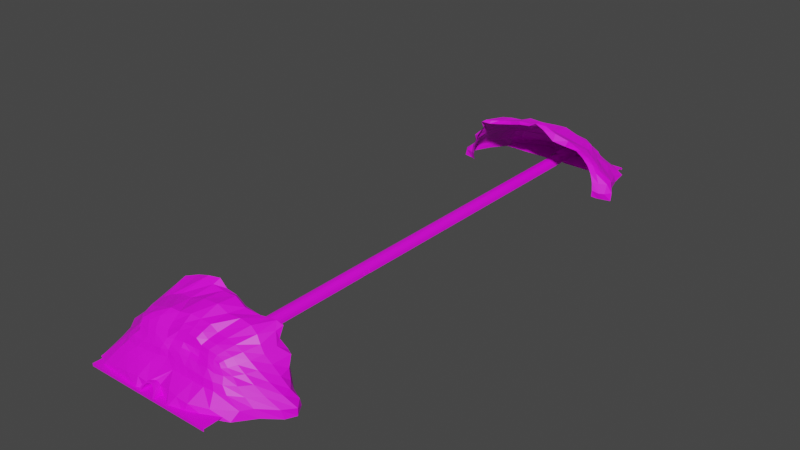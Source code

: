 # Source: Tunnel.blend  (saved by Blender 3.6.11; exported with 4.5.12 LTS)
import bpy
from mathutils import Matrix  # noqa: F401  (used for matrix-valued properties, if any)

bpy.ops.wm.read_factory_settings(use_empty=True)
scene = bpy.context.scene
scene.name = 'Scene'

# ---- collections
col_collection = bpy.data.collections.new('Collection'); scene.collection.children.link(col_collection)

# ---- images (referenced by path relative to the original .blend; pixels are not part of the script)
import os
ASSET_DIR = os.environ.get("B2B_ASSET_DIR", "")  # directory of the original .blend (textures are referenced by path, not embedded)
HERE = os.path.dirname(os.path.abspath(__file__))  # packed textures are extracted next to this script under _unpacked/

def load_image(name, relpath, width, height, colorspace="sRGB"):
    """Load a texture the original file referenced (path relative to the .blend, or extracted next to this script)."""
    p = next((c for c in (os.path.join(HERE, relpath), os.path.join(ASSET_DIR, relpath)) if relpath and os.path.exists(c)), "")
    if p:
        img = bpy.data.images.load(p, check_existing=True)
        img.name = name
    else:  # same state as the original file: an image datablock whose file is absent (Cycles renders it pink)
        img = bpy.data.images.new(name, width, height)
        img.source = "FILE"
        img.filepath = "//" + (relpath or name)
    img.colorspace_settings.name = colorspace
    return img
img_new_color_atlas_psd = load_image('new_color_atlas.psd', 'new_color_atlas.psd', 1024, 1024, 'sRGB')

# ---- materials (node trees are filled in below, after node groups)
mat_material = bpy.data.materials.new('Material')
mat_material.alpha_threshold = 0.0
mat_material.use_transparent_shadow = False
mat_material.roughness = 0.5
mat_material.line_color = (0.0, 0.0, 0.0, 1.0)

# ---- material node trees
mat_material.use_nodes = True; mat_material.node_tree.nodes.clear()
_N = mat_material.node_tree.nodes; _L = mat_material.node_tree.links
n0 = _N.new('ShaderNodeOutputMaterial'); n0.name = 'Material Output'; n0.location = (300, 300)
n1 = _N.new('ShaderNodeBsdfPrincipled'); n1.name = 'Principled BSDF'; n1.location = (10, 300)
n1.distribution = 'GGX'
n1.subsurface_method = 'RANDOM_WALK_SKIN'
n1.inputs[3].default_value = 1.45
n1.inputs[27].default_value = (0.0, 0.0, 0.0, 1.0)
n1.inputs[28].default_value = 1.0
n2 = _N.new('ShaderNodeTexImage'); n2.name = 'Image Texture'; n2.location = (-429, 219)
n2.image = img_new_color_atlas_psd
_L.new(n1.outputs[0], n0.inputs[0])
_L.new(n2.outputs[0], n1.inputs[0])
n0.is_active_output = True

# ---- world
world_world = bpy.data.worlds.new('World'); scene.world = world_world
world_world.use_nodes = True; world_world.node_tree.nodes.clear()
_N = world_world.node_tree.nodes; _L = world_world.node_tree.links
n0 = _N.new('ShaderNodeOutputWorld'); n0.name = 'World Output'; n0.location = (300, 300)
n1 = _N.new('ShaderNodeBackground'); n1.name = 'Background'; n1.location = (10, 300)
n1.inputs[0].default_value = (0.05088, 0.05088, 0.05088, 1.0)
_L.new(n1.outputs[0], n0.inputs[0])
n0.is_active_output = True
world_world.color = (0.05088, 0.05088, 0.05088)
world_world.use_sun_shadow = False
world_world.sun_shadow_jitter_overblur = 0.0

# ---- meshes
me_cube_003 = bpy.data.meshes.new('Cube.003')
me_cube_003.from_pydata([(121.0, 980.2, -2.942), (67.1, 946.1, 51.62), (120.1, 875.4, -7.819), (86.27, 871.0, 69.99), (-119.2, 967.5, -7.653), (-74.45, 943.0, 49.76), (-128.4, 870.9, -5.739), (-107.2, 859.5, 78.11), (114.2, 978.0, 2.845), (100.3, 964.5, 18.95), (89.06, 958.6, 27.44), (81.11, 956.9, 39.52), (71.9, 949.8, 46.64), (94.04, 880.1, 56.61), (102.6, 883.8, 43.67), (112.1, 880.9, 31.45), (118.5, 877.0, 17.95), (121.2, 874.5, 4.119), (-109.1, 869.1, 64.44), (-117.1, 862.5, 47.98), (-122.1, 867.2, 33.82), (-127.1, 869.3, 20.1), (-128.6, 868.9, 6.813), (-79.44, 945.1, 44.94), (-87.39, 949.0, 39.22), (-94.38, 954.8, 32.81), (-102.9, 956.7, 22.0), (-123.2, 955.8, 7.584), (69.71, 860.9, 77.12), (48.11, 854.6, 83.23), (27.06, 856.1, 97.67), (8.021, 859.1, 104.5), (-6.233, 861.5, 95.27), (-26.58, 862.1, 92.71), (-47.28, 866.3, 86.14), (-70.23, 864.5, 81.54), (-89.32, 860.1, 78.99), (-103.4, 857.9, 79.62), (99.25, 988.3, -1.774), (75.64, 994.6, -1.134), (48.64, 996.9, -1.649), (23.35, 998.9, -0.8474), (13.29, 993.5, -0.165), (-13.69, 985.8, -0.09347), (-26.09, 991.8, -1.595), (-37.04, 999.1, -2.17), (-61.5, 993.2, -3.835), (-89.24, 982.0, -7.064), (-65.53, 944.0, 51.07), (-52.65, 944.0, 52.16), (-44.19, 946.0, 55.32), (-31.36, 947.3, 56.93), (-13.24, 947.2, 56.53), (0.4641, 949.0, 57.53), (14.7, 950.4, 57.83), (29.29, 951.5, 57.57), (43.94, 951.5, 56.59), (57.84, 949.8, 54.84), (-91.49, 976.0, 7.064), (-65.18, 988.3, 9.815), (-46.34, 989.8, 12.95), (-30.14, 987.6, 15.2), (-9.385, 985.4, 10.87), (8.569, 992.0, 11.58), (24.43, 992.7, 13.72), (47.34, 993.5, 11.61), (72.96, 992.8, 7.612), (95.95, 993.9, 1.431), (-85.86, 962.9, 23.97), (-70.15, 965.1, 24.91), (-52.06, 966.3, 26.17), (-33.66, 967.3, 27.34), (-16.23, 968.1, 27.86), (0.9186, 969.3, 27.5), (23.01, 972.1, 25.21), (45.5, 974.4, 23.59), (67.58, 974.5, 23.11), (87.29, 972.0, 20.84), (-81.58, 959.5, 34.36), (-67.43, 961.3, 35.77), (-50.57, 961.8, 37.19), (-33.21, 962.1, 38.41), (-21.74, 966.0, 39.06), (-6.169, 966.0, 38.74), (17.35, 963.0, 36.28), (38.24, 964.9, 35.14), (58.92, 965.4, 35.2), (77.3, 964.1, 32.7), (-75.72, 953.3, 40.39), (-61.97, 955.1, 41.89), (-46.47, 955.5, 43.28), (-30.72, 956.3, 44.83), (-20.33, 961.5, 46.31), (-4.78, 962.9, 46.95), (19.92, 958.7, 46.71), (36.71, 959.7, 45.87), (50.5, 961.9, 44.58), (67.94, 961.7, 43.06), (-69.0, 947.9, 45.35), (-55.89, 948.2, 46.17), (-46.56, 949.6, 48.99), (-32.76, 951.4, 51.04), (-14.07, 952.3, 51.35), (0.1131, 954.7, 52.64), (18.48, 954.5, 52.91), (33.68, 955.6, 52.53), (45.57, 957.4, 51.52), (60.87, 956.1, 50.14), (128.3, 881.4, -11.61), (136.7, 888.5, -13.89), (147.4, 895.3, -15.87), (130.4, 926.8, -8.35), (121.6, 956.3, -7.682), (71.51, 942.7, 54.85), (78.27, 935.9, 58.02), (82.47, 918.4, 56.27), (87.89, 904.0, 60.38), (88.72, 883.2, 66.25), (-138.5, 938.2, -6.249), (-159.3, 914.9, -10.75), (-165.6, 898.2, -12.2), (-157.3, 882.7, -8.149), (-139.5, 878.6, -7.643), (-105.5, 871.2, 75.24), (-103.6, 896.7, 66.74), (-93.13, 917.0, 61.26), (-84.25, 929.5, 56.13), (-78.22, 938.5, 52.58), (-139.0, 877.2, 4.424), (-155.9, 884.4, 2.52), (-165.8, 897.9, -0.4392), (-154.7, 916.7, 1.972), (-132.2, 940.5, 6.748), (-135.5, 878.8, 17.77), (-146.0, 890.0, 15.04), (-148.0, 904.6, 14.22), (-135.9, 923.3, 16.7), (-120.5, 942.8, 19.9), (-130.2, 875.3, 31.78), (-132.6, 892.4, 29.48), (-129.7, 909.9, 28.89), (-121.1, 927.4, 30.21), (-109.5, 943.8, 31.66), (-125.5, 866.1, 45.82), (-120.1, 894.2, 42.88), (-115.1, 913.9, 41.91), (-107.5, 928.7, 40.98), (-98.23, 940.8, 39.89), (-113.6, 878.4, 59.4), (-110.3, 897.3, 55.17), (-103.5, 916.1, 52.72), (-95.42, 929.0, 49.43), (-87.71, 939.0, 46.83), (118.7, 954.3, 4.616), (130.8, 925.7, 3.997), (147.0, 897.9, -1.748), (139.0, 887.2, -2.248), (130.9, 879.3, -0.451), (109.9, 950.7, 17.23), (119.4, 928.9, 17.4), (137.4, 908.8, 14.76), (138.0, 895.6, 13.02), (126.7, 884.6, 15.12), (99.58, 951.8, 24.97), (101.3, 934.2, 28.74), (117.0, 911.4, 29.07), (121.3, 900.5, 29.24), (118.3, 889.8, 29.98), (86.5, 947.3, 37.01), (91.36, 933.5, 39.41), (102.6, 917.1, 40.12), (108.7, 904.3, 40.97), (108.7, 892.6, 42.11), (78.02, 942.8, 46.98), (84.73, 931.6, 47.96), (92.51, 914.9, 47.58), (98.4, 904.9, 51.2), (99.37, 890.8, 54.02), (-98.28, 862.2, 83.67), (-95.21, 893.7, 76.8), (-80.91, 917.4, 67.1), (-71.97, 930.5, 60.79), (-66.98, 939.7, 56.3), (-88.99, 863.3, 84.07), (-82.49, 891.5, 83.92), (-72.38, 914.1, 76.17), (-64.47, 928.1, 69.38), (-53.79, 941.0, 58.81), (-75.84, 869.1, 85.32), (-64.18, 891.9, 87.09), (-55.91, 914.6, 78.38), (-49.73, 928.7, 71.2), (-40.24, 941.4, 60.38), (-53.1, 872.7, 89.27), (-43.28, 894.5, 87.31), (-32.68, 918.8, 74.81), (-28.38, 932.4, 66.86), (-26.78, 941.4, 61.47), (-31.04, 868.4, 96.24), (-25.48, 894.7, 94.74), (-15.59, 920.3, 76.06), (-12.37, 932.7, 67.08), (-12.15, 941.4, 62.04), (-8.537, 869.3, 96.33), (-0.9323, 895.6, 93.28), (0.4164, 922.5, 78.15), (2.267, 934.0, 68.67), (2.099, 942.3, 62.77), (11.86, 868.3, 97.74), (27.21, 894.5, 83.65), (13.75, 925.0, 82.0), (15.79, 935.9, 71.31), (15.94, 944.0, 63.49), (26.62, 862.9, 103.2), (50.88, 891.1, 79.35), (29.93, 925.9, 82.09), (35.61, 934.5, 70.91), (34.83, 942.6, 62.96), (48.88, 860.8, 95.39), (65.41, 895.6, 74.51), (51.95, 924.6, 74.97), (53.33, 934.7, 68.38), (50.06, 943.1, 61.86), (72.66, 865.2, 86.69), (76.94, 901.2, 68.41), (71.31, 924.7, 67.37), (66.46, 937.5, 64.88), (60.62, 944.8, 59.82), (-0.1122, 985.7, 13.82), (-9.0, 6.104e-05, 0.4925), (-9.0, 6.104e-05, -3.653), (9.0, 6.104e-05, 0.4925), (9.0, 6.104e-05, -3.653), (-110.0, 0.0, 0.4925), (-110.0, 0.0, -3.653), (-9.0, 6.104e-05, 0.7), (-110.2, 0.0, 0.7), (109.0, 6.104e-05, 0.4925), (109.0, 6.104e-05, -3.653), (-110.0, 0.0, 0.7), (109.0, -6.104e-05, 0.7), (9.0, 1000.0, -3.653), (9.0, 1000.0, 0.4925), (-9.0, 1000.0, 0.4925), (-9.0, 1000.0, -3.653), (-110.0, 1000.0, 0.4925), (-110.0, 1000.0, -3.653), (109.0, 1000.0, -3.653), (109.0, 1000.0, 0.4925), (9.0, 6.104e-05, 0.7), (-110.0, 1000.0, 0.7), (-9.0, 1000.0, 0.7), (9.0, 1000.0, 0.7), (-12.0, 6.104e-05, 0.4925), (-12.0, 6.104e-05, -3.653), (-12.0, 6.104e-05, 0.7), (-12.0, 1000.0, 0.4925), (-12.0, 1000.0, -3.653), (-12.0, 1000.0, 0.7), (12.0, 6.104e-05, 0.7), (12.0, 6.104e-05, 0.4925), (12.0, 6.104e-05, -3.653), (12.0, 1000.0, 0.4925), (12.0, 1000.0, -3.653), (12.0, 1000.0, 0.7), (-15.0, 6.104e-05, -3.653), (-15.0, 1000.0, -3.653), (-15.0, 6.104e-05, 0.4925), (-15.0, 6.104e-05, 0.7), (-15.0, 1000.0, 0.4925), (-15.0, 1000.0, 0.7), (15.0, 6.104e-05, -3.653), (15.0, 1000.0, -3.653), (15.0, 6.104e-05, 0.7), (15.0, 6.104e-05, 0.4925), (15.0, 1000.0, 0.4925), (15.0, 1000.0, 0.7), (-11.59, 2.088, 3.731), (-11.59, 997.5, 3.709), (-14.49, 2.454, 4.25), (-14.49, 997.2, 4.284), (-10.39, 4.324, 6.902), (-10.39, 995.6, 6.975), (-12.99, 5.031, 7.904), (-12.99, 994.9, 8.087), (-8.485, 6.359, 9.788), (-8.485, 994.1, 9.522), (-10.61, 7.358, 11.2), (-10.61, 993.2, 11.09), (-6.0, 7.563, 11.5), (-6.0, 993.0, 11.38), (-7.5, 8.787, 13.23), (-7.5, 991.8, 13.3), (-3.106, 8.513, 12.84), (-3.106, 992.2, 12.78), (-3.882, 9.877, 14.78), (-3.882, 990.9, 14.92), (-1.013e-06, 8.705, 13.12), (-1.479e-06, 992.0, 13.08), (-1.789e-06, 10.12, 15.12), (-1.588e-06, 990.7, 15.3), (3.106, 8.513, 12.84), (3.106, 992.2, 12.78), (3.882, 9.877, 14.78), (3.882, 990.9, 14.92), (6.0, 7.563, 11.5), (6.0, 993.0, 11.38), (7.5, 8.787, 13.23), (7.5, 991.8, 13.3), (8.485, 6.359, 9.788), (8.485, 994.1, 9.522), (10.61, 7.358, 11.2), (10.61, 993.2, 11.09), (10.39, 4.324, 6.902), (10.39, 995.6, 6.975), (12.99, 5.031, 7.904), (12.99, 994.9, 8.087), (11.59, 2.088, 3.731), (11.59, 997.5, 3.709), (14.49, 2.454, 4.25), (14.49, 997.2, 4.284), (-7.5, 950.0, 13.65), (-15.0, 950.0, 0.7), (14.49, 950.0, 4.556), (-14.49, 950.0, 4.556), (15.0, 950.0, 0.7), (7.5, 950.0, 13.65), (-110.0, 950.0, 0.7), (-3.882, 950.0, 15.16), (109.0, 950.0, 0.5094), (-12.99, 950.0, 8.177), (10.61, 950.0, 11.3), (-1.665e-06, 950.0, 15.65), (-10.61, 950.0, 11.3), (12.99, 950.0, 8.177), (3.882, 950.0, 15.16), (109.0, 950.0, 0.4925), (-110.0, 950.0, 0.4925), (-110.0, 36.81, 0.7), (109.0, 36.81, 0.7), (-15.0, 36.81, 0.7), (15.0, 36.81, 0.7), (-14.49, 39.27, 4.25), (-12.99, 41.85, 7.904), (-10.61, 44.17, 11.2), (-7.5, 45.6, 13.23), (-3.882, 46.69, 14.78), (-1.789e-06, 46.93, 15.12), (3.882, 46.69, 14.78), (7.5, 45.6, 13.23), (10.61, 44.17, 11.2), (12.99, 41.85, 7.904), (14.49, 39.27, 4.25), (9.0, 200.0, 0.4925), (9.0, 400.0, 0.4925), (9.0, 600.0, 0.4925), (9.0, 800.0, 0.4925), (-9.0, 800.0, 0.4925), (-9.0, 600.0, 0.4925), (-9.0, 400.0, 0.4925), (-9.0, 200.0, 0.4925), (9.0, 200.0, 0.7), (9.0, 400.0, 0.7), (9.0, 600.0, 0.7), (9.0, 800.0, 0.7), (-9.0, 800.0, 0.7), (-9.0, 600.0, 0.7), (-9.0, 400.0, 0.7), (-9.0, 200.0, 0.7), (-11.93, 200.7, 1.017), (-12.05, 402.5, 0.9631), (-11.99, 599.7, 0.9473), (-11.96, 799.5, 0.9922), (11.93, 200.7, 1.017), (12.05, 402.5, 0.9631), (10.54, 598.9, 6.712), (11.97, 799.6, 0.9456), (-11.64, 201.6, 3.373), (-11.75, 402.6, 3.216), (-11.59, 599.3, 3.718), (-11.62, 798.2, 3.603), (-10.57, 202.9, 6.275), (-10.76, 402.9, 5.86), (-10.5, 598.9, 6.712), (-10.49, 797.1, 6.684), (-8.485, 203.9, 9.735), (-8.485, 401.4, 9.681), (-8.485, 599.0, 9.628), (-8.485, 796.5, 9.575), (-6.0, 204.6, 11.47), (-6.0, 401.7, 11.45), (-6.0, 598.8, 11.42), (-6.0, 795.9, 11.4), (-3.106, 205.2, 12.83), (-3.106, 402.0, 12.82), (-3.106, 598.7, 12.8), (-3.106, 795.4, 12.79), (-1.106e-06, 205.4, 13.11), (-1.199e-06, 402.0, 13.1), (-1.293e-06, 598.7, 13.09), (-1.386e-06, 795.3, 13.09), (3.106, 205.2, 12.83), (3.106, 402.0, 12.82), (3.106, 598.7, 12.8), (3.106, 795.4, 12.79), (6.0, 204.6, 11.47), (6.0, 401.7, 11.45), (6.0, 598.8, 11.42), (6.0, 795.9, 11.4), (8.485, 203.9, 9.735), (8.485, 401.4, 9.681), (8.485, 599.0, 9.628), (8.485, 796.5, 9.575), (10.57, 202.9, 6.275), (10.76, 402.9, 5.86), (10.54, 595.3, 6.712), (10.48, 797.2, 6.728), (11.64, 201.6, 3.373), (11.75, 402.6, 3.216), (11.59, 599.3, 3.718), (11.61, 798.2, 3.621), (9.0, 596.0, 0.4925), (-9.0, 596.0, 0.4925), (9.0, 596.0, 0.7), (-9.0, 596.0, 0.7), (-11.99, 596.2, 0.9473), (12.03, 599.7, 0.9473), (-11.59, 595.3, 3.718), (-10.5, 595.3, 6.712), (-8.485, 595.0, 9.629), (-6.0, 594.8, 11.42), (-3.106, 594.7, 12.8), (-1.291e-06, 594.7, 13.09), (3.106, 594.7, 12.8), (6.0, 594.8, 11.42), (8.485, 595.0, 9.629), (12.03, 596.2, 0.9473), (11.59, 595.3, 3.718), (-12.0, 596.0, 0.7), (-12.0, 600.0, 0.7), (12.0, 596.0, 0.7), (12.0, 600.0, 0.7), (-10.39, 595.1, 6.946), (-10.39, 599.1, 6.946), (10.39, 595.1, 6.946), (10.39, 599.1, 6.946), (11.66, 599.1, 3.683), (-11.62, 599.1, 3.683), (-11.61, 595.6, 3.752), (11.65, 595.6, 3.752), (11.63, 596.0, 0.7), (11.63, 600.0, 0.7), (10.03, 595.1, 6.946), (10.03, 599.1, 6.946), (11.22, 595.6, 3.752), (11.23, 599.1, 3.683), (11.22, 599.3, 3.718), (11.22, 595.3, 3.718), (11.6, 596.2, 0.9473), (11.6, 599.7, 0.9473), (10.11, 595.3, 6.712), (10.11, 598.9, 6.712), (-11.62, 596.0, 0.7), (-11.62, 600.0, 0.7), (-10.01, 595.1, 6.946), (-10.01, 599.1, 6.946), (-11.21, 599.3, 3.718), (-11.21, 595.3, 3.718), (-11.59, 596.2, 0.9473), (-11.59, 599.7, 0.9473), (-10.1, 595.3, 6.712), (-10.1, 598.9, 6.712), (-11.22, 599.1, 3.683), (-11.21, 595.6, 3.752), (-9.0, 414.1, 0.4925), (-9.0, 414.1, 0.7), (9.0, 414.1, 0.4925), (9.0, 414.1, 0.7), (-12.05, 411.9, 0.9631), (12.05, 411.9, 0.9631), (-11.71, 412.0, 3.368), (-10.76, 412.3, 5.861), (-8.485, 415.4, 9.678), (-6.0, 415.7, 11.45), (-3.106, 415.9, 12.82), (-1.206e-06, 415.9, 13.1), (3.106, 415.9, 12.82), (6.0, 415.7, 11.45), (8.485, 415.4, 9.678), (10.76, 412.3, 5.861), (11.71, 412.0, 3.368), (11.59, 400.3, 3.722), (12.0, 400.0, 0.7), (10.39, 400.8, 6.932), (-11.59, 400.3, 3.722), (-10.39, 400.8, 6.932), (-12.0, 400.0, 0.7), (-12.0, 414.1, 0.7), (12.0, 414.1, 0.7), (-10.39, 414.8, 6.933), (10.39, 414.8, 6.933), (11.59, 414.3, 3.722), (-11.59, 414.3, 3.722), (-11.24, 400.3, 3.722), (-10.04, 400.8, 6.932), (-11.65, 400.0, 0.7), (-11.65, 414.1, 0.7), (-10.04, 414.8, 6.933), (-11.24, 414.3, 3.722), (-11.26, 402.6, 3.216), (-10.28, 402.9, 5.86), (-11.55, 402.5, 0.9631), (-11.55, 411.9, 0.9631), (-10.28, 412.3, 5.861), (-11.22, 412.0, 3.368), (10.91, 400.3, 3.722), (11.31, 400.0, 0.7), (9.707, 400.8, 6.932), (11.31, 414.1, 0.7), (9.707, 414.8, 6.933), (10.91, 414.3, 3.722), (10.93, 402.6, 3.216), (11.22, 402.5, 0.9631), (9.949, 402.9, 5.86), (11.22, 411.9, 0.9631), (9.949, 412.3, 5.861), (10.88, 412.0, 3.368), (9.0, 204.8, 0.4925), (-9.0, 204.8, 0.4925), (9.0, 204.8, 0.7), (-9.0, 204.8, 0.7), (-11.93, 204.5, 1.017), (11.93, 204.5, 1.017), (-11.55, 205.5, 3.725), (-10.57, 206.6, 6.275), (-8.485, 208.7, 9.733), (-6.0, 209.4, 11.47), (-3.106, 210.0, 12.83), (-1.108e-06, 210.1, 13.11), (3.106, 210.0, 12.83), (6.0, 209.4, 11.47), (8.485, 208.7, 9.733), (10.57, 206.6, 6.275), (11.55, 205.5, 3.725), (11.59, 201.2, 3.727), (12.0, 200.0, 0.7), (10.39, 202.6, 6.917), (-11.59, 201.2, 3.727), (-10.39, 202.6, 6.917), (-12.0, 200.0, 0.7), (-12.0, 204.8, 0.7), (12.0, 204.8, 0.7), (-10.39, 207.3, 6.917), (10.39, 207.3, 6.917), (-11.59, 206.0, 3.726), (11.59, 206.0, 3.727), (-11.24, 201.2, 3.727), (-10.04, 202.6, 6.917), (-11.65, 200.0, 0.7), (-11.65, 204.8, 0.7), (-10.04, 207.3, 6.917), (-11.24, 206.0, 3.726), (-11.28, 201.6, 3.373), (-10.21, 202.9, 6.275), (-11.58, 200.7, 1.017), (-11.58, 204.5, 1.017), (-10.21, 206.6, 6.275), (-11.19, 205.5, 3.725), (11.01, 201.2, 3.727), (11.42, 200.0, 0.7), (9.807, 202.6, 6.917), (11.42, 204.8, 0.7), (9.807, 207.3, 6.917), (11.01, 206.0, 3.727), (11.05, 201.6, 3.373), (11.35, 200.7, 1.017), (9.982, 202.9, 6.275), (11.35, 204.5, 1.017), (9.982, 206.6, 6.275), (10.96, 205.5, 3.725), (9.0, 796.5, 0.4925), (-9.0, 796.5, 0.4925), (9.0, 796.5, 0.7), (-9.0, 796.5, 0.7), (-11.96, 796.7, 0.9922), (11.97, 796.7, 0.9456), (-11.59, 795.0, 3.713), (-10.49, 794.3, 6.684), (-8.485, 793.1, 9.576), (-6.0, 792.5, 11.4), (-3.106, 792.0, 12.79), (-1.384e-06, 791.9, 13.09), (3.106, 792.0, 12.79), (6.0, 792.5, 11.4), (8.485, 793.1, 9.576), (10.48, 794.2, 6.728), (11.59, 795.0, 3.713), (-12.0, 796.5, 0.7), (-12.0, 800.0, 0.7), (-10.39, 793.9, 6.96), (-10.39, 797.3, 6.961), (-11.59, 798.4, 3.713), (-11.57, 795.3, 3.822), (-11.7, 795.3, 3.854), (-11.75, 798.2, 3.636), (-12.09, 796.7, 1.025), (-12.09, 799.5, 1.025), (-10.62, 794.3, 6.716), (-10.62, 797.1, 6.716), (-11.81, 796.5, 0.7), (-11.81, 800.0, 0.7), (-10.2, 793.9, 6.96), (-10.2, 797.3, 6.961), (-11.4, 798.4, 3.713), (-11.4, 795.0, 3.713), (-11.77, 796.7, 0.9922), (-11.77, 799.5, 0.9922), (-10.3, 794.3, 6.684), (-10.3, 797.1, 6.684), (-11.42, 798.2, 3.603), (-11.37, 795.3, 3.822), (12.0, 796.5, 0.7), (12.0, 800.0, 0.7), (10.39, 793.9, 6.96), (10.39, 797.3, 6.961), (11.59, 798.4, 3.713), (11.57, 795.2, 3.805), (11.63, 796.5, 0.7), (11.63, 800.0, 0.7), (10.02, 793.9, 6.96), (10.02, 797.3, 6.961), (11.22, 798.4, 3.713), (11.22, 795.0, 3.713), (11.6, 796.7, 0.9456), (11.6, 799.6, 0.9456), (10.11, 794.2, 6.728), (10.11, 797.2, 6.728), (11.24, 798.2, 3.621), (11.2, 795.2, 3.805), (11.77, 795.2, 3.854), (11.81, 798.2, 3.67), (12.16, 796.7, 0.9947), (12.16, 799.6, 0.9947), (10.68, 794.2, 6.777), (10.68, 797.2, 6.777), (-121.0, 21.12, -3.511), (-67.1, 55.2, 52.02), (-120.1, 125.8, -7.419), (-86.27, 130.3, 70.39), (119.2, 33.8, -4.039), (76.87, 58.79, 51.69), (128.4, 130.4, -5.34), (107.2, 141.8, 78.51), (-114.2, 23.25, 3.245), (-100.3, 36.75, 19.35), (-89.06, 42.67, 27.84), (-81.11, 44.37, 39.92), (-71.9, 51.51, 47.04), (-94.04, 121.2, 57.01), (-102.6, 117.5, 44.07), (-112.1, 120.4, 31.85), (-118.5, 124.3, 18.35), (-121.2, 126.8, 4.519), (109.1, 132.2, 64.84), (117.1, 138.8, 48.38), (122.1, 134.0, 34.22), (127.1, 132.0, 20.5), (128.6, 132.3, 7.213), (81.87, 56.64, 46.87), (89.82, 52.82, 41.16), (94.38, 46.46, 33.21), (102.9, 44.58, 22.4), (123.2, 45.49, 7.984), (-69.71, 140.3, 77.52), (-48.11, 146.7, 83.63), (-27.06, 145.1, 98.07), (-8.021, 142.2, 104.9), (6.233, 139.8, 95.67), (26.58, 139.2, 93.11), (47.28, 135.0, 86.54), (70.23, 136.8, 81.94), (89.32, 141.1, 79.39), (103.4, 143.3, 80.02), (-99.25, 12.99, -2.344), (-75.64, 6.635, -0.7345), (-48.64, 4.367, -1.249), (-23.35, 2.39, -0.4475), (-13.29, 7.728, 0.2348), (13.69, 15.43, 0.3064), (26.09, 9.501, -1.195), (37.04, 2.162, -1.77), (61.5, 8.081, -3.435), (89.24, 19.3, -3.45), (67.96, 57.77, 53.0), (57.82, 58.43, 56.25), (41.79, 57.95, 55.8), (28.96, 56.7, 57.41), (15.98, 54.7, 59.08), (-0.4641, 52.3, 57.93), (-10.01, 48.97, 57.22), (-30.58, 47.43, 58.53), (-45.23, 47.44, 57.54), (-63.82, 50.95, 56.8), (91.49, 25.26, 7.464), (65.18, 12.93, 10.22), (46.34, 11.46, 13.35), (30.14, 13.69, 15.6), (9.385, 15.91, 11.27), (-8.569, 9.221, 11.98), (-24.43, 8.546, 14.12), (-47.34, 7.771, 12.01), (-72.96, 8.476, 8.012), (-95.95, 7.359, 1.831), (85.86, 38.38, 24.37), (70.15, 36.14, 25.31), (52.06, 34.99, 26.57), (33.66, 34.02, 27.74), (16.23, 33.13, 28.25), (-0.9186, 31.96, 27.9), (-22.26, 28.87, 27.23), (-44.74, 26.58, 25.61), (-66.64, 26.06, 23.22), (-86.35, 28.55, 20.95), (81.58, 41.72, 34.76), (67.43, 39.96, 36.17), (50.57, 39.47, 37.59), (33.21, 39.15, 38.81), (16.69, 38.8, 39.46), (1.122, 38.81, 39.14), (-11.9, 36.08, 37.28), (-32.8, 34.2, 36.14), (-53.29, 33.28, 34.3), (-76.36, 36.44, 32.81), (78.14, 48.43, 42.32), (67.13, 47.32, 45.98), (49.21, 46.42, 45.83), (33.46, 45.58, 47.38), (18.01, 43.97, 48.86), (-0.2671, 41.94, 47.35), (-11.6, 38.96, 46.1), (-28.4, 38.0, 45.25), (-45.82, 37.45, 43.97), (-67.94, 39.62, 43.46), (71.43, 53.83, 47.28), (61.06, 54.22, 50.25), (44.16, 54.4, 49.47), (30.37, 52.62, 51.52), (16.81, 49.56, 53.91), (-0.1131, 46.62, 53.04), (-10.17, 43.16, 52.3), (-25.36, 42.09, 51.91), (-40.88, 41.99, 50.9), (-60.87, 45.13, 50.54), (-128.3, 119.9, -11.21), (-136.7, 112.8, -13.49), (-147.4, 105.9, -15.47), (-130.4, 74.48, -7.95), (-121.6, 44.96, -7.282), (-71.51, 58.53, 55.25), (-78.27, 65.34, 58.42), (-82.47, 82.82, 56.67), (-87.89, 97.28, 60.78), (-88.72, 118.1, 66.65), (138.5, 63.1, -5.849), (159.3, 86.35, -10.35), (165.6, 103.1, -11.8), (157.3, 118.6, -7.749), (139.5, 122.7, -7.243), (105.5, 130.1, 75.64), (103.6, 104.5, 67.14), (93.13, 84.24, 61.66), (86.67, 72.28, 58.06), (80.64, 63.3, 54.51), (139.0, 124.1, 4.824), (155.9, 116.9, 2.919), (165.8, 103.4, -0.03937), (154.7, 84.57, 2.372), (132.2, 60.8, 7.148), (135.5, 122.5, 18.17), (146.0, 111.2, 15.44), (148.0, 96.72, 14.62), (135.9, 78.0, 17.1), (120.5, 58.51, 20.3), (130.2, 125.9, 32.18), (132.6, 108.9, 29.88), (129.7, 91.33, 29.29), (121.1, 73.89, 30.61), (109.5, 57.47, 32.06), (125.5, 135.2, 46.22), (120.1, 107.0, 43.28), (115.1, 87.42, 42.31), (107.5, 72.6, 41.38), (98.23, 60.51, 40.29), (113.6, 122.9, 59.8), (110.3, 104.0, 55.57), (103.5, 85.19, 53.12), (95.42, 72.27, 49.83), (87.71, 62.32, 47.23), (-118.7, 47.0, 5.015), (-130.8, 75.59, 4.397), (-147.0, 103.4, -1.348), (-139.0, 114.1, -1.848), (-130.9, 122.0, -0.0511), (-109.9, 50.59, 17.63), (-119.4, 72.41, 17.8), (-137.4, 92.49, 15.16), (-138.0, 105.7, 13.42), (-126.7, 116.7, 15.52), (-99.58, 49.47, 25.37), (-101.3, 67.03, 29.14), (-117.0, 89.84, 29.47), (-121.3, 100.7, 29.64), (-118.3, 111.5, 30.38), (-86.5, 53.95, 37.41), (-91.36, 67.76, 39.81), (-102.6, 84.14, 40.52), (-108.7, 97.02, 41.37), (-108.7, 108.7, 42.51), (-78.02, 58.52, 47.38), (-84.73, 69.65, 48.36), (-92.51, 86.33, 47.98), (-98.4, 96.32, 51.6), (-99.37, 110.5, 54.42), (98.28, 139.0, 84.07), (95.21, 107.5, 77.2), (80.91, 83.86, 67.5), (74.4, 71.29, 62.72), (69.4, 62.08, 58.23), (88.99, 138.0, 84.47), (82.49, 109.8, 84.32), (65.96, 83.63, 70.95), (60.78, 70.31, 66.31), (56.53, 60.9, 61.37), (75.84, 132.2, 85.72), (64.18, 109.4, 87.49), (49.49, 83.19, 73.16), (46.04, 69.71, 68.13), (42.98, 60.54, 62.94), (53.1, 128.6, 89.67), (43.28, 106.8, 87.71), (37.79, 82.45, 81.07), (36.23, 69.48, 75.27), (34.63, 60.56, 69.88), (31.04, 132.9, 96.64), (25.48, 106.6, 95.14), (20.98, 81.08, 83.04), (21.33, 68.86, 76.57), (20.82, 60.13, 70.8), (8.537, 131.9, 96.73), (0.9323, 105.6, 93.68), (4.977, 78.85, 85.13), (3.954, 66.98, 76.0), (3.84, 58.54, 69.38), (-11.86, 133.0, 98.14), (-27.21, 106.7, 84.05), (-13.75, 76.29, 82.4), (-15.79, 65.36, 71.71), (-15.94, 57.3, 63.89), (-26.62, 138.4, 103.6), (-50.88, 110.2, 79.75), (-29.93, 75.33, 82.49), (-37.8, 63.84, 73.19), (-37.02, 55.73, 65.24), (-48.88, 140.5, 95.79), (-65.41, 105.7, 74.91), (-51.95, 76.7, 75.37), (-55.52, 63.63, 70.67), (-52.25, 55.3, 64.14), (-72.66, 136.1, 87.09), (-76.94, 100.1, 68.81), (-71.31, 76.57, 67.77), (-66.46, 63.8, 65.28), (-66.6, 55.93, 61.79), (0.1122, 15.62, 14.22)], [(236, 233)], [(177, 117, 3, 13), (152, 127, 5, 23), (107, 57, 1, 12), (227, 113, 1, 57), (38, 67, 8, 0), (67, 77, 9, 8), (77, 87, 10, 9), (87, 97, 11, 10), (97, 107, 12, 11), (118, 132, 27, 4), (132, 137, 26, 27), (137, 142, 25, 26), (142, 147, 24, 25), (147, 152, 23, 24), (108, 157, 17, 2), (157, 162, 16, 17), (162, 167, 15, 16), (167, 172, 14, 15), (172, 177, 13, 14), (24, 23, 98, 88), (88, 98, 99, 89), (89, 99, 100, 90), (90, 100, 101, 91), (91, 101, 102, 92), (92, 102, 103, 93), (93, 103, 104, 94), (94, 104, 105, 95), (95, 105, 106, 96), (96, 106, 107, 97), (25, 24, 88, 78), (78, 88, 89, 79), (79, 89, 90, 80), (80, 90, 91, 81), (81, 91, 92, 82), (82, 92, 93, 83), (83, 93, 94, 84), (84, 94, 95, 85), (85, 95, 96, 86), (86, 96, 97, 87), (26, 25, 78, 68), (68, 78, 79, 69), (69, 79, 80, 70), (70, 80, 81, 71), (71, 81, 82, 72), (72, 82, 83, 73), (73, 83, 84, 74), (74, 84, 85, 75), (75, 85, 86, 76), (76, 86, 87, 77), (27, 26, 68, 58), (58, 68, 69, 59), (59, 69, 70, 60), (60, 70, 71, 61), (61, 71, 72, 62), (62, 72, 73, 63, 228), (63, 73, 74, 64), (64, 74, 75, 65), (65, 75, 76, 66), (66, 76, 77, 67), (4, 27, 58, 47), (47, 58, 59, 46), (46, 59, 60, 45), (45, 60, 61, 44), (44, 61, 62, 43), (42, 63, 64, 41), (41, 64, 65, 40), (40, 65, 66, 39), (39, 66, 67, 38), (127, 182, 48, 5), (182, 187, 49, 48), (187, 192, 50, 49), (192, 197, 51, 50), (197, 202, 52, 51), (202, 207, 53, 52), (207, 212, 54, 53), (212, 217, 55, 54), (217, 222, 56, 55), (222, 227, 57, 56), (23, 5, 48, 98), (98, 48, 49, 99), (99, 49, 50, 100), (100, 50, 51, 101), (101, 51, 52, 102), (102, 52, 53, 103), (103, 53, 54, 104), (104, 54, 55, 105), (105, 55, 56, 106), (106, 56, 57, 107), (29, 28, 223, 218), (218, 223, 224, 219), (219, 224, 225, 220), (220, 225, 226, 221), (221, 226, 227, 222), (30, 29, 218, 213), (213, 218, 219, 214), (214, 219, 220, 215), (215, 220, 221, 216), (216, 221, 222, 217), (31, 30, 213, 208), (208, 213, 214, 209), (209, 214, 215, 210), (210, 215, 216, 211), (211, 216, 217, 212), (32, 31, 208, 203), (203, 208, 209, 204), (204, 209, 210, 205), (205, 210, 211, 206), (206, 211, 212, 207), (33, 32, 203, 198), (198, 203, 204, 199), (199, 204, 205, 200), (200, 205, 206, 201), (201, 206, 207, 202), (34, 33, 198, 193), (193, 198, 199, 194), (194, 199, 200, 195), (195, 200, 201, 196), (196, 201, 202, 197), (35, 34, 193, 188), (188, 193, 194, 189), (189, 194, 195, 190), (190, 195, 196, 191), (191, 196, 197, 192), (36, 35, 188, 183), (183, 188, 189, 184), (184, 189, 190, 185), (185, 190, 191, 186), (186, 191, 192, 187), (37, 36, 183, 178), (178, 183, 184, 179), (179, 184, 185, 180), (180, 185, 186, 181), (181, 186, 187, 182), (7, 37, 178, 123), (123, 178, 179, 124), (124, 179, 180, 125), (125, 180, 181, 126), (126, 181, 182, 127), (11, 12, 173, 168), (168, 173, 174, 169), (169, 174, 175, 170), (170, 175, 176, 171), (171, 176, 177, 172), (10, 11, 168, 163), (163, 168, 169, 164), (164, 169, 170, 165), (165, 170, 171, 166), (166, 171, 172, 167), (9, 10, 163, 158), (158, 163, 164, 159), (159, 164, 165, 160), (160, 165, 166, 161), (161, 166, 167, 162), (8, 9, 158, 153), (153, 158, 159, 154), (154, 159, 160, 155), (155, 160, 161, 156), (156, 161, 162, 157), (0, 8, 153, 112), (112, 153, 154, 111), (111, 154, 155, 110), (110, 155, 156, 109), (109, 156, 157, 108), (19, 18, 148, 143), (143, 148, 149, 144), (144, 149, 150, 145), (145, 150, 151, 146), (146, 151, 152, 147), (20, 19, 143, 138), (138, 143, 144, 139), (139, 144, 145, 140), (140, 145, 146, 141), (141, 146, 147, 142), (21, 20, 138, 133), (133, 138, 139, 134), (134, 139, 140, 135), (135, 140, 141, 136), (136, 141, 142, 137), (22, 21, 133, 128), (128, 133, 134, 129), (129, 134, 135, 130), (130, 135, 136, 131), (131, 136, 137, 132), (6, 22, 128, 122), (122, 128, 129, 121), (121, 129, 130, 120), (120, 130, 131, 119), (119, 131, 132, 118), (28, 3, 117, 223), (223, 117, 116, 224), (224, 116, 115, 225), (225, 115, 114, 226), (226, 114, 113, 227), (18, 7, 123, 148), (148, 123, 124, 149), (149, 124, 125, 150), (150, 125, 126, 151), (151, 126, 127, 152), (12, 1, 113, 173), (173, 113, 114, 174), (174, 114, 115, 175), (175, 115, 116, 176), (176, 116, 117, 177), (230, 232, 231, 229), (267, 233, 234, 265), (274, 271, 238, 237), (244, 243, 242, 241), (269, 266, 246, 245), (275, 248, 247, 272), (357, 356, 242, 243), (245, 337, 327, 250), (353, 231, 249, 361), (598, 365, 251, 258), (276, 325, 329, 248), (269, 245, 250, 270), (253, 229, 235, 255), (357, 243, 251, 365), (274, 237, 240, 273), (262, 242, 252, 264), (267, 253, 255, 268), (243, 256, 258, 251), (598, 258, 278, 601), (243, 244, 257, 256), (229, 253, 254, 230), (275, 262, 264, 276), (231, 260, 259, 249), (364, 622, 264, 252), (242, 262, 263, 241), (231, 232, 261, 260), (233, 267, 268, 239), (256, 269, 270, 258), (256, 257, 266, 269), (253, 267, 265, 254), (260, 274, 273, 259), (262, 275, 272, 263), (260, 261, 271, 274), (601, 278, 282, 600), (270, 322, 324, 280), (268, 255, 277, 279), (258, 270, 280, 278), (600, 282, 286, 388), (279, 277, 281, 283), (280, 324, 330, 284), (278, 280, 284, 282), (288, 333, 321, 292), (283, 281, 285, 287), (284, 330, 333, 288), (282, 284, 288, 286), (392, 290, 294, 396), (286, 288, 292, 290), (388, 286, 290, 392), (287, 285, 289, 291), (295, 293, 297, 299), (291, 289, 293, 295), (292, 321, 328, 296), (290, 292, 296, 294), (300, 332, 335, 304), (296, 328, 332, 300), (294, 296, 300, 298), (396, 294, 298, 400), (404, 302, 306, 408), (298, 300, 304, 302), (400, 298, 302, 404), (299, 297, 301, 303), (308, 326, 331, 312), (303, 301, 305, 307), (304, 335, 326, 308), (302, 304, 308, 306), (310, 312, 316, 314), (306, 308, 312, 310), (408, 306, 310, 412), (307, 305, 309, 311), (624, 314, 318, 625), (412, 310, 314, 624), (311, 309, 313, 315), (312, 331, 334, 316), (320, 323, 325, 276), (315, 313, 317, 319), (316, 334, 323, 320), (314, 316, 320, 318), (318, 320, 276, 264), (625, 318, 264, 622), (319, 317, 259, 273), (327, 322, 270, 250), (329, 336, 248), (291, 295, 346, 345), (307, 311, 350, 349), (303, 307, 349, 348), (239, 268, 340, 338), (315, 319, 352, 351), (311, 315, 351, 350), (287, 291, 345, 344), (268, 279, 342, 340), (319, 273, 341, 352), (279, 283, 343, 342), (273, 240, 339, 341), (283, 287, 344, 343), (299, 303, 348, 347), (295, 299, 347, 346), (317, 544, 545, 259), (555, 491, 492, 551), (415, 375, 446, 449), (595, 416, 644, 643), (309, 409, 546, 313), (541, 410, 493, 553), (435, 411, 445, 444), (594, 412, 624, 623), (313, 546, 544, 317), (553, 493, 491, 555), (449, 446, 426, 436), (416, 420, 640, 644), (305, 405, 409, 309), (540, 406, 410, 541), (434, 407, 411, 435), (593, 408, 412, 594), (297, 397, 401, 301), (538, 398, 402, 539), (432, 399, 403, 433), (591, 400, 404, 592), (301, 401, 405, 305), (539, 402, 406, 540), (433, 403, 407, 434), (592, 404, 408, 593), (293, 393, 397, 297), (537, 394, 398, 538), (431, 395, 399, 432), (590, 396, 400, 591), (285, 385, 389, 289), (535, 386, 390, 536), (429, 387, 391, 430), (588, 388, 392, 589), (289, 389, 393, 293), (536, 390, 394, 537), (430, 391, 395, 431), (589, 392, 396, 590), (281, 548, 385, 285), (552, 495, 386, 535), (442, 443, 387, 429), (599, 600, 388, 588), (277, 547, 548, 281), (554, 494, 495, 552), (448, 447, 383, 428), (587, 602, 603, 607), (249, 259, 545, 361), (529, 551, 492, 362), (423, 440, 441, 363), (582, 621, 622, 364), (255, 549, 547, 277), (550, 496, 494, 554), (425, 371, 447, 448), (584, 372, 606, 605), (229, 360, 368, 235), (528, 359, 367, 530), (422, 358, 366, 424), (581, 357, 365, 583), (255, 235, 368, 549), (550, 530, 367, 496), (438, 424, 366, 439), (597, 583, 365, 598), (242, 356, 364, 252), (580, 355, 363, 582), (476, 354, 362, 477), (527, 353, 361, 529), (229, 231, 353, 360), (528, 527, 354, 359), (422, 421, 355, 358), (581, 580, 356, 357), (474, 476, 421, 422), (355, 421, 423, 363), (497, 475, 424, 438), (474, 422, 424, 475), (497, 438, 427, 502), (477, 498, 440, 423), (502, 427, 442, 499), (499, 442, 429, 482), (483, 430, 431, 484), (482, 429, 430, 483), (484, 431, 432, 485), (486, 433, 434, 487), (485, 432, 433, 486), (487, 434, 435, 488), (500, 444, 437, 501), (488, 435, 444, 500), (501, 437, 440, 498), (425, 448, 473, 468), (445, 419, 456, 453), (438, 439, 463, 462), (444, 445, 453, 452), (441, 440, 450, 451), (437, 444, 452, 457), (427, 438, 462, 467), (447, 371, 469, 472), (371, 425, 468, 469), (443, 442, 464, 465), (419, 441, 451, 456), (440, 437, 457, 450), (460, 461, 375, 415), (461, 455, 446, 375), (458, 459, 451, 450), (461, 460, 452, 453), (459, 455, 456, 451), (455, 461, 453, 456), (460, 454, 457, 452), (454, 458, 450, 457), (454, 460, 415, 449), (455, 459, 426, 446), (459, 458, 436, 426), (458, 454, 449, 436), (469, 468, 462, 463), (470, 471, 465, 464), (471, 472, 466, 465), (472, 469, 463, 466), (468, 473, 467, 462), (473, 470, 464, 467), (379, 443, 465, 466), (428, 383, 471, 470), (448, 428, 470, 473), (439, 379, 466, 463), (442, 427, 467, 464), (383, 447, 472, 471), (418, 490, 479, 374), (410, 488, 500, 493), (414, 489, 490, 418), (406, 487, 488, 410), (398, 485, 486, 402), (402, 486, 487, 406), (394, 484, 485, 398), (386, 482, 483, 390), (390, 483, 484, 394), (495, 499, 482, 386), (378, 480, 481, 382), (362, 492, 498, 477), (370, 478, 480, 378), (359, 474, 475, 367), (496, 367, 475, 497), (359, 354, 476, 474), (421, 476, 477, 423), (501, 498, 518, 520), (490, 489, 525, 526), (481, 480, 514, 513), (495, 494, 503, 504), (370, 378, 509, 511), (500, 501, 520, 519), (382, 481, 513, 510), (498, 492, 516, 518), (374, 479, 524, 522), (491, 493, 517, 515), (378, 382, 510, 509), (497, 502, 508, 506), (509, 510, 504, 503), (511, 509, 503, 505), (512, 511, 505, 506), (510, 513, 507, 504), (513, 514, 508, 507), (514, 512, 506, 508), (502, 499, 507, 508), (499, 495, 504, 507), (496, 497, 506, 505), (478, 370, 511, 512), (480, 478, 512, 514), (494, 496, 505, 503), (521, 522, 516, 515), (523, 521, 515, 517), (522, 524, 518, 516), (525, 523, 517, 519), (524, 526, 520, 518), (526, 525, 519, 520), (418, 374, 522, 521), (489, 414, 523, 525), (492, 491, 515, 516), (414, 418, 521, 523), (479, 490, 526, 524), (493, 500, 519, 517), (360, 353, 527, 528), (354, 527, 529, 362), (549, 368, 530, 550), (360, 528, 530, 368), (369, 531, 533, 377), (361, 545, 551, 529), (377, 533, 534, 381), (548, 552, 535, 385), (389, 536, 537, 393), (385, 535, 536, 389), (393, 537, 538, 397), (401, 539, 540, 405), (397, 538, 539, 401), (405, 540, 541, 409), (413, 542, 543, 417), (409, 541, 553, 546), (417, 543, 532, 373), (555, 551, 571, 573), (545, 544, 568, 569), (547, 549, 558, 556), (381, 534, 566, 563), (534, 533, 567, 566), (551, 545, 569, 571), (377, 381, 563, 562), (373, 532, 577, 575), (548, 547, 556, 557), (533, 531, 565, 567), (546, 553, 572, 570), (413, 417, 574, 576), (562, 563, 557, 556), (564, 562, 556, 558), (565, 564, 558, 559), (563, 566, 560, 557), (567, 565, 559, 561), (566, 567, 561, 560), (554, 552, 560, 561), (369, 377, 562, 564), (552, 548, 557, 560), (549, 550, 559, 558), (550, 554, 561, 559), (531, 369, 564, 565), (574, 575, 569, 568), (576, 574, 568, 570), (575, 577, 571, 569), (578, 576, 570, 572), (579, 578, 572, 573), (577, 579, 573, 571), (543, 542, 578, 579), (417, 373, 575, 574), (544, 546, 570, 568), (542, 413, 576, 578), (553, 555, 573, 572), (532, 543, 579, 577), (358, 355, 580, 581), (356, 580, 582, 364), (439, 366, 583, 597), (358, 581, 583, 366), (439, 597, 586, 379), (363, 441, 621, 582), (379, 586, 599, 443), (443, 599, 588, 387), (391, 589, 590, 395), (387, 588, 589, 391), (395, 590, 591, 399), (403, 592, 593, 407), (399, 591, 592, 403), (407, 593, 594, 411), (445, 623, 596, 419), (411, 594, 623, 445), (419, 596, 621, 441), (587, 384, 618, 617), (586, 597, 609, 614), (584, 602, 620, 615), (601, 600, 612, 613), (597, 598, 610, 609), (372, 584, 615, 616), (603, 604, 608, 607), (605, 606, 604, 603), (372, 380, 604, 606), (384, 587, 607, 608), (602, 584, 605, 603), (380, 384, 608, 604), (616, 615, 609, 610), (617, 618, 612, 611), (618, 619, 613, 612), (619, 616, 610, 613), (615, 620, 614, 609), (620, 617, 611, 614), (602, 587, 617, 620), (598, 601, 613, 610), (384, 380, 619, 618), (600, 599, 611, 612), (599, 586, 614, 611), (380, 372, 616, 619), (624, 625, 631, 630), (626, 585, 633, 638), (416, 595, 635, 636), (625, 622, 628, 631), (595, 626, 638, 635), (622, 621, 627, 628), (633, 634, 628, 627), (636, 635, 629, 630), (634, 637, 631, 628), (637, 636, 630, 631), (635, 638, 632, 629), (638, 633, 627, 632), (376, 420, 637, 634), (621, 596, 632, 627), (420, 416, 636, 637), (623, 624, 630, 629), (585, 376, 634, 633), (596, 623, 629, 632), (639, 640, 642, 641), (643, 644, 640, 639), (626, 595, 643, 639), (420, 376, 642, 640), (376, 585, 641, 642), (585, 626, 639, 641), (275, 276, 248), (822, 762, 648, 658), (797, 772, 650, 668), (752, 702, 646, 657), (872, 758, 646, 702), (683, 712, 653, 645), (712, 722, 654, 653), (722, 732, 655, 654), (732, 742, 656, 655), (742, 752, 657, 656), (763, 777, 672, 649), (777, 782, 671, 672), (782, 787, 670, 671), (787, 792, 669, 670), (792, 797, 668, 669), (753, 802, 662, 647), (802, 807, 661, 662), (807, 812, 660, 661), (812, 817, 659, 660), (817, 822, 658, 659), (669, 668, 743, 733), (733, 743, 744, 734), (734, 744, 745, 735), (735, 745, 746, 736), (736, 746, 747, 737), (737, 747, 748, 738), (738, 748, 749, 739), (739, 749, 750, 740), (740, 750, 751, 741), (741, 751, 752, 742), (670, 669, 733, 723), (723, 733, 734, 724), (724, 734, 735, 725), (725, 735, 736, 726), (726, 736, 737, 727), (727, 737, 738, 728), (728, 738, 739, 729), (729, 739, 740, 730), (730, 740, 741, 731), (731, 741, 742, 732), (671, 670, 723, 713), (713, 723, 724, 714), (714, 724, 725, 715), (715, 725, 726, 716), (716, 726, 727, 717), (717, 727, 728, 718), (718, 728, 729, 719), (719, 729, 730, 720), (720, 730, 731, 721), (721, 731, 732, 722), (672, 671, 713, 703), (703, 713, 714, 704), (704, 714, 715, 705), (705, 715, 716, 706), (706, 716, 717, 707), (707, 717, 718, 708, 873), (708, 718, 719, 709), (709, 719, 720, 710), (710, 720, 721, 711), (711, 721, 722, 712), (649, 672, 703, 692), (692, 703, 704, 691), (691, 704, 705, 690), (690, 705, 706, 689), (689, 706, 707, 688), (687, 708, 709, 686), (686, 709, 710, 685), (685, 710, 711, 684), (684, 711, 712, 683), (772, 827, 693, 650), (827, 832, 694, 693), (832, 837, 695, 694), (837, 842, 696, 695), (842, 847, 697, 696), (847, 852, 698, 697), (852, 857, 699, 698), (857, 862, 700, 699), (862, 867, 701, 700), (867, 872, 702, 701), (668, 650, 693, 743), (743, 693, 694, 744), (744, 694, 695, 745), (745, 695, 696, 746), (746, 696, 697, 747), (747, 697, 698, 748), (748, 698, 699, 749), (749, 699, 700, 750), (750, 700, 701, 751), (751, 701, 702, 752), (674, 673, 868, 863), (863, 868, 869, 864), (864, 869, 870, 865), (865, 870, 871, 866), (866, 871, 872, 867), (675, 674, 863, 858), (858, 863, 864, 859), (859, 864, 865, 860), (860, 865, 866, 861), (861, 866, 867, 862), (676, 675, 858, 853), (853, 858, 859, 854), (854, 859, 860, 855), (855, 860, 861, 856), (856, 861, 862, 857), (677, 676, 853, 848), (848, 853, 854, 849), (849, 854, 855, 850), (850, 855, 856, 851), (851, 856, 857, 852), (678, 677, 848, 843), (843, 848, 849, 844), (844, 849, 850, 845), (845, 850, 851, 846), (846, 851, 852, 847), (679, 678, 843, 838), (838, 843, 844, 839), (839, 844, 845, 840), (840, 845, 846, 841), (841, 846, 847, 842), (680, 679, 838, 833), (833, 838, 839, 834), (834, 839, 840, 835), (835, 840, 841, 836), (836, 841, 842, 837), (681, 680, 833, 828), (828, 833, 834, 829), (829, 834, 835, 830), (830, 835, 836, 831), (831, 836, 837, 832), (682, 681, 828, 823), (823, 828, 829, 824), (824, 829, 830, 825), (825, 830, 831, 826), (826, 831, 832, 827), (652, 682, 823, 768), (768, 823, 824, 769), (769, 824, 825, 770), (770, 825, 826, 771), (771, 826, 827, 772), (656, 657, 818, 813), (813, 818, 819, 814), (814, 819, 820, 815), (815, 820, 821, 816), (816, 821, 822, 817), (655, 656, 813, 808), (808, 813, 814, 809), (809, 814, 815, 810), (810, 815, 816, 811), (811, 816, 817, 812), (654, 655, 808, 803), (803, 808, 809, 804), (804, 809, 810, 805), (805, 810, 811, 806), (806, 811, 812, 807), (653, 654, 803, 798), (798, 803, 804, 799), (799, 804, 805, 800), (800, 805, 806, 801), (801, 806, 807, 802), (645, 653, 798, 757), (757, 798, 799, 756), (756, 799, 800, 755), (755, 800, 801, 754), (754, 801, 802, 753), (664, 663, 793, 788), (788, 793, 794, 789), (789, 794, 795, 790), (790, 795, 796, 791), (791, 796, 797, 792), (665, 664, 788, 783), (783, 788, 789, 784), (784, 789, 790, 785), (785, 790, 791, 786), (786, 791, 792, 787), (666, 665, 783, 778), (778, 783, 784, 779), (779, 784, 785, 780), (780, 785, 786, 781), (781, 786, 787, 782), (667, 666, 778, 773), (773, 778, 779, 774), (774, 779, 780, 775), (775, 780, 781, 776), (776, 781, 782, 777), (651, 667, 773, 767), (767, 773, 774, 766), (766, 774, 775, 765), (765, 775, 776, 764), (764, 776, 777, 763), (673, 648, 762, 868), (868, 762, 761, 869), (869, 761, 760, 870), (870, 760, 759, 871), (871, 759, 758, 872), (663, 652, 768, 793), (793, 768, 769, 794), (794, 769, 770, 795), (795, 770, 771, 796), (796, 771, 772, 797), (657, 646, 758, 818), (818, 758, 759, 819), (819, 759, 760, 820), (820, 760, 761, 821), (821, 761, 762, 822)])
_uv = me_cube_003.uv_layers.new(name='UVMap')
_uv.uv.foreach_set('vector', [0.9322, 0.8106, 0.933, 0.8106, 0.933, 0.8114, 0.9322, 0.8114, 0.9322, 0.8196, 0.933, 0.8196, 0.933, 0.8204, 0.9322, 0.8204, 0.9322, 0.8245, 0.933, 0.8245, 0.933, 0.8249, 0.9322, 0.8249, 0.937, 0.8196, 0.9375, 0.8196, 0.9375, 0.8204, 0.937, 0.8204, 0.9285, 0.8245, 0.9292, 0.8245, 0.9292, 0.8249, 0.9285, 0.8249, 0.9292, 0.8245, 0.93, 0.8245, 0.93, 0.8249, 0.9292, 0.8249, 0.93, 0.8245, 0.9307, 0.8245, 0.9307, 0.8249, 0.93, 0.8249, 0.9307, 0.8245, 0.9315, 0.8245, 0.9315, 0.8249, 0.9307, 0.8249, 0.9315, 0.8245, 0.9322, 0.8245, 0.9322, 0.8249, 0.9315, 0.8249, 0.9285, 0.8196, 0.9292, 0.8196, 0.9292, 0.8204, 0.9285, 0.8204, 0.9292, 0.8196, 0.93, 0.8196, 0.93, 0.8204, 0.9292, 0.8204, 0.93, 0.8196, 0.9307, 0.8196, 0.9307, 0.8204, 0.93, 0.8204, 0.9307, 0.8196, 0.9315, 0.8196, 0.9315, 0.8204, 0.9307, 0.8204, 0.9315, 0.8196, 0.9322, 0.8196, 0.9322, 0.8204, 0.9315, 0.8204, 0.9285, 0.8106, 0.9292, 0.8106, 0.9292, 0.8114, 0.9285, 0.8114, 0.9292, 0.8106, 0.93, 0.8106, 0.93, 0.8114, 0.9292, 0.8114, 0.93, 0.8106, 0.9307, 0.8106, 0.9307, 0.8114, 0.93, 0.8114, 0.9307, 0.8106, 0.9315, 0.8106, 0.9315, 0.8114, 0.9307, 0.8114, 0.9315, 0.8106, 0.9322, 0.8106, 0.9322, 0.8114, 0.9315, 0.8114, 0.9315, 0.8204, 0.9322, 0.8204, 0.9322, 0.8208, 0.9315, 0.8208, 0.9315, 0.8208, 0.9322, 0.8208, 0.9322, 0.8212, 0.9315, 0.8212, 0.9315, 0.8212, 0.9322, 0.8212, 0.9322, 0.8216, 0.9315, 0.8216, 0.9315, 0.8216, 0.9322, 0.8216, 0.9322, 0.822, 0.9315, 0.822, 0.9315, 0.822, 0.9322, 0.822, 0.9322, 0.8224, 0.9315, 0.8224, 0.9315, 0.8224, 0.9322, 0.8224, 0.9322, 0.8228, 0.9315, 0.8228, 0.9315, 0.8228, 0.9322, 0.8228, 0.9322, 0.8233, 0.9315, 0.8233, 0.9315, 0.8233, 0.9322, 0.8233, 0.9322, 0.8237, 0.9315, 0.8237, 0.9315, 0.8237, 0.9322, 0.8237, 0.9322, 0.8241, 0.9315, 0.8241, 0.9315, 0.8241, 0.9322, 0.8241, 0.9322, 0.8245, 0.9315, 0.8245, 0.9307, 0.8204, 0.9315, 0.8204, 0.9315, 0.8208, 0.9307, 0.8208, 0.9307, 0.8208, 0.9315, 0.8208, 0.9315, 0.8212, 0.9307, 0.8212, 0.9307, 0.8212, 0.9315, 0.8212, 0.9315, 0.8216, 0.9307, 0.8216, 0.9307, 0.8216, 0.9315, 0.8216, 0.9315, 0.822, 0.9307, 0.822, 0.9307, 0.822, 0.9315, 0.822, 0.9315, 0.8224, 0.9307, 0.8224, 0.9307, 0.8224, 0.9315, 0.8224, 0.9315, 0.8228, 0.9307, 0.8228, 0.9307, 0.8228, 0.9315, 0.8228, 0.9315, 0.8233, 0.9307, 0.8233, 0.9307, 0.8233, 0.9315, 0.8233, 0.9315, 0.8237, 0.9307, 0.8237, 0.9307, 0.8237, 0.9315, 0.8237, 0.9315, 0.8241, 0.9307, 0.8241, 0.9307, 0.8241, 0.9315, 0.8241, 0.9315, 0.8245, 0.9307, 0.8245, 0.93, 0.8204, 0.9307, 0.8204, 0.9307, 0.8208, 0.93, 0.8208, 0.93, 0.8208, 0.9307, 0.8208, 0.9307, 0.8212, 0.93, 0.8212, 0.93, 0.8212, 0.9307, 0.8212, 0.9307, 0.8216, 0.93, 0.8216, 0.93, 0.8216, 0.9307, 0.8216, 0.9307, 0.822, 0.93, 0.822, 0.93, 0.822, 0.9307, 0.822, 0.9307, 0.8224, 0.93, 0.8224, 0.93, 0.8224, 0.9307, 0.8224, 0.9307, 0.8228, 0.93, 0.8228, 0.93, 0.8228, 0.9307, 0.8228, 0.9307, 0.8233, 0.93, 0.8233, 0.93, 0.8233, 0.9307, 0.8233, 0.9307, 0.8237, 0.93, 0.8237, 0.93, 0.8237, 0.9307, 0.8237, 0.9307, 0.8241, 0.93, 0.8241, 0.93, 0.8241, 0.9307, 0.8241, 0.9307, 0.8245, 0.93, 0.8245, 0.9292, 0.8204, 0.93, 0.8204, 0.93, 0.8208, 0.9292, 0.8208, 0.9292, 0.8208, 0.93, 0.8208, 0.93, 0.8212, 0.9292, 0.8212, 0.9292, 0.8212, 0.93, 0.8212, 0.93, 0.8216, 0.9292, 0.8216, 0.9292, 0.8216, 0.93, 0.8216, 0.93, 0.822, 0.9292, 0.822, 0.9292, 0.822, 0.93, 0.822, 0.93, 0.8224, 0.9292, 0.8224, 0.9292, 0.8224, 0.93, 0.8224, 0.93, 0.8228, 0.9292, 0.8228, 0.9293, 0.8227, 0.9292, 0.8228, 0.93, 0.8228, 0.93, 0.8233, 0.9292, 0.8233, 0.9292, 0.8233, 0.93, 0.8233, 0.93, 0.8237, 0.9292, 0.8237, 0.9292, 0.8237, 0.93, 0.8237, 0.93, 0.8241, 0.9292, 0.8241, 0.9292, 0.8241, 0.93, 0.8241, 0.93, 0.8245, 0.9292, 0.8245, 0.9285, 0.8204, 0.9292, 0.8204, 0.9292, 0.8208, 0.9285, 0.8208, 0.9285, 0.8208, 0.9292, 0.8208, 0.9292, 0.8212, 0.9285, 0.8212, 0.9285, 0.8212, 0.9292, 0.8212, 0.9292, 0.8216, 0.9285, 0.8216, 0.9285, 0.8216, 0.9292, 0.8216, 0.9292, 0.822, 0.9285, 0.822, 0.9285, 0.822, 0.9292, 0.822, 0.9292, 0.8224, 0.9285, 0.8224, 0.9285, 0.823, 0.9292, 0.8228, 0.9292, 0.8233, 0.9285, 0.8233, 0.9285, 0.8233, 0.9292, 0.8233, 0.9292, 0.8237, 0.9285, 0.8237, 0.9285, 0.8237, 0.9292, 0.8237, 0.9292, 0.8241, 0.9285, 0.8241, 0.9285, 0.8241, 0.9292, 0.8241, 0.9292, 0.8245, 0.9285, 0.8245, 0.933, 0.8196, 0.9334, 0.8196, 0.9334, 0.8204, 0.933, 0.8204, 0.9334, 0.8196, 0.9338, 0.8196, 0.9338, 0.8204, 0.9334, 0.8204, 0.9338, 0.8196, 0.9342, 0.8196, 0.9342, 0.8204, 0.9338, 0.8204, 0.9342, 0.8196, 0.9346, 0.8196, 0.9346, 0.8204, 0.9342, 0.8204, 0.9346, 0.8196, 0.935, 0.8196, 0.935, 0.8204, 0.9346, 0.8204, 0.935, 0.8196, 0.9354, 0.8196, 0.9354, 0.8204, 0.935, 0.8204, 0.9354, 0.8196, 0.9358, 0.8196, 0.9358, 0.8204, 0.9354, 0.8204, 0.9358, 0.8196, 0.9362, 0.8196, 0.9362, 0.8204, 0.9358, 0.8204, 0.9362, 0.8196, 0.9366, 0.8196, 0.9366, 0.8204, 0.9362, 0.8204, 0.9366, 0.8196, 0.937, 0.8196, 0.937, 0.8204, 0.9366, 0.8204, 0.9322, 0.8204, 0.933, 0.8204, 0.933, 0.8208, 0.9322, 0.8208, 0.9322, 0.8208, 0.933, 0.8208, 0.933, 0.8212, 0.9322, 0.8212, 0.9322, 0.8212, 0.933, 0.8212, 0.933, 0.8216, 0.9322, 0.8216, 0.9322, 0.8216, 0.933, 0.8216, 0.933, 0.822, 0.9322, 0.822, 0.9322, 0.822, 0.933, 0.822, 0.933, 0.8224, 0.9322, 0.8224, 0.9322, 0.8224, 0.933, 0.8224, 0.933, 0.8228, 0.9322, 0.8228, 0.9322, 0.8228, 0.933, 0.8228, 0.933, 0.8233, 0.9322, 0.8233, 0.9322, 0.8233, 0.933, 0.8233, 0.933, 0.8237, 0.9322, 0.8237, 0.9322, 0.8237, 0.933, 0.8237, 0.933, 0.8241, 0.9322, 0.8241, 0.9322, 0.8241, 0.933, 0.8241, 0.933, 0.8245, 0.9322, 0.8245, 0.9366, 0.8159, 0.937, 0.8159, 0.937, 0.8166, 0.9366, 0.8166, 0.9366, 0.8166, 0.937, 0.8166, 0.937, 0.8174, 0.9366, 0.8174, 0.9366, 0.8174, 0.937, 0.8174, 0.937, 0.8181, 0.9366, 0.8181, 0.9366, 0.8181, 0.937, 0.8181, 0.937, 0.8189, 0.9366, 0.8189, 0.9366, 0.8189, 0.937, 0.8189, 0.937, 0.8196, 0.9366, 0.8196, 0.9362, 0.8159, 0.9366, 0.8159, 0.9366, 0.8166, 0.9362, 0.8166, 0.9362, 0.8166, 0.9366, 0.8166, 0.9366, 0.8174, 0.9362, 0.8174, 0.9362, 0.8174, 0.9366, 0.8174, 0.9366, 0.8181, 0.9362, 0.8181, 0.9362, 0.8181, 0.9366, 0.8181, 0.9366, 0.8189, 0.9362, 0.8189, 0.9362, 0.8189, 0.9366, 0.8189, 0.9366, 0.8196, 0.9362, 0.8196, 0.9358, 0.8159, 0.9362, 0.8159, 0.9362, 0.8166, 0.9358, 0.8166, 0.9358, 0.8166, 0.9362, 0.8166, 0.9362, 0.8174, 0.9358, 0.8174, 0.9358, 0.8174, 0.9362, 0.8174, 0.9362, 0.8181, 0.9358, 0.8181, 0.9358, 0.8181, 0.9362, 0.8181, 0.9362, 0.8189, 0.9358, 0.8189, 0.9358, 0.8189, 0.9362, 0.8189, 0.9362, 0.8196, 0.9358, 0.8196, 0.9354, 0.8159, 0.9358, 0.8159, 0.9358, 0.8166, 0.9354, 0.8166, 0.9354, 0.8166, 0.9358, 0.8166, 0.9358, 0.8174, 0.9354, 0.8174, 0.9354, 0.8174, 0.9358, 0.8174, 0.9358, 0.8181, 0.9354, 0.8181, 0.9354, 0.8181, 0.9358, 0.8181, 0.9358, 0.8189, 0.9354, 0.8189, 0.9354, 0.8189, 0.9358, 0.8189, 0.9358, 0.8196, 0.9354, 0.8196, 0.935, 0.8159, 0.9354, 0.8159, 0.9354, 0.8166, 0.935, 0.8166, 0.935, 0.8166, 0.9354, 0.8166, 0.9354, 0.8174, 0.935, 0.8174, 0.935, 0.8174, 0.9354, 0.8174, 0.9354, 0.8181, 0.935, 0.8181, 0.935, 0.8181, 0.9354, 0.8181, 0.9354, 0.8189, 0.935, 0.8189, 0.935, 0.8189, 0.9354, 0.8189, 0.9354, 0.8196, 0.935, 0.8196, 0.9346, 0.8159, 0.935, 0.8159, 0.935, 0.8166, 0.9346, 0.8166, 0.9346, 0.8166, 0.935, 0.8166, 0.935, 0.8174, 0.9346, 0.8174, 0.9346, 0.8174, 0.935, 0.8174, 0.935, 0.8181, 0.9346, 0.8181, 0.9346, 0.8181, 0.935, 0.8181, 0.935, 0.8189, 0.9346, 0.8189, 0.9346, 0.8189, 0.935, 0.8189, 0.935, 0.8196, 0.9346, 0.8196, 0.9342, 0.8159, 0.9346, 0.8159, 0.9346, 0.8166, 0.9342, 0.8166, 0.9342, 0.8166, 0.9346, 0.8166, 0.9346, 0.8174, 0.9342, 0.8174, 0.9342, 0.8174, 0.9346, 0.8174, 0.9346, 0.8181, 0.9342, 0.8181, 0.9342, 0.8181, 0.9346, 0.8181, 0.9346, 0.8189, 0.9342, 0.8189, 0.9342, 0.8189, 0.9346, 0.8189, 0.9346, 0.8196, 0.9342, 0.8196, 0.9338, 0.8159, 0.9342, 0.8159, 0.9342, 0.8166, 0.9338, 0.8166, 0.9338, 0.8166, 0.9342, 0.8166, 0.9342, 0.8174, 0.9338, 0.8174, 0.9338, 0.8174, 0.9342, 0.8174, 0.9342, 0.8181, 0.9338, 0.8181, 0.9338, 0.8181, 0.9342, 0.8181, 0.9342, 0.8189, 0.9338, 0.8189, 0.9338, 0.8189, 0.9342, 0.8189, 0.9342, 0.8196, 0.9338, 0.8196, 0.9334, 0.8159, 0.9338, 0.8159, 0.9338, 0.8166, 0.9334, 0.8166, 0.9334, 0.8166, 0.9338, 0.8166, 0.9338, 0.8174, 0.9334, 0.8174, 0.9334, 0.8174, 0.9338, 0.8174, 0.9338, 0.8181, 0.9334, 0.8181, 0.9334, 0.8181, 0.9338, 0.8181, 0.9338, 0.8189, 0.9334, 0.8189, 0.9334, 0.8189, 0.9338, 0.8189, 0.9338, 0.8196, 0.9334, 0.8196, 0.933, 0.8159, 0.9334, 0.8159, 0.9334, 0.8166, 0.933, 0.8166, 0.933, 0.8166, 0.9334, 0.8166, 0.9334, 0.8174, 0.933, 0.8174, 0.933, 0.8174, 0.9334, 0.8174, 0.9334, 0.8181, 0.933, 0.8181, 0.933, 0.8181, 0.9334, 0.8181, 0.9334, 0.8189, 0.933, 0.8189, 0.933, 0.8189, 0.9334, 0.8189, 0.9334, 0.8196, 0.933, 0.8196, 0.9315, 0.8069, 0.9322, 0.8069, 0.9322, 0.8076, 0.9315, 0.8076, 0.9315, 0.8076, 0.9322, 0.8076, 0.9322, 0.8084, 0.9315, 0.8084, 0.9315, 0.8084, 0.9322, 0.8084, 0.9322, 0.8091, 0.9315, 0.8091, 0.9315, 0.8091, 0.9322, 0.8091, 0.9322, 0.8099, 0.9315, 0.8099, 0.9315, 0.8099, 0.9322, 0.8099, 0.9322, 0.8106, 0.9315, 0.8106, 0.9307, 0.8069, 0.9315, 0.8069, 0.9315, 0.8076, 0.9307, 0.8076, 0.9307, 0.8076, 0.9315, 0.8076, 0.9315, 0.8084, 0.9307, 0.8084, 0.9307, 0.8084, 0.9315, 0.8084, 0.9315, 0.8091, 0.9307, 0.8091, 0.9307, 0.8091, 0.9315, 0.8091, 0.9315, 0.8099, 0.9307, 0.8099, 0.9307, 0.8099, 0.9315, 0.8099, 0.9315, 0.8106, 0.9307, 0.8106, 0.93, 0.8069, 0.9307, 0.8069, 0.9307, 0.8076, 0.93, 0.8076, 0.93, 0.8076, 0.9307, 0.8076, 0.9307, 0.8084, 0.93, 0.8084, 0.93, 0.8084, 0.9307, 0.8084, 0.9307, 0.8091, 0.93, 0.8091, 0.93, 0.8091, 0.9307, 0.8091, 0.9307, 0.8099, 0.93, 0.8099, 0.93, 0.8099, 0.9307, 0.8099, 0.9307, 0.8106, 0.93, 0.8106, 0.9292, 0.8069, 0.93, 0.8069, 0.93, 0.8076, 0.9292, 0.8076, 0.9292, 0.8076, 0.93, 0.8076, 0.93, 0.8084, 0.9292, 0.8084, 0.9292, 0.8084, 0.93, 0.8084, 0.93, 0.8091, 0.9292, 0.8091, 0.9292, 0.8091, 0.93, 0.8091, 0.93, 0.8099, 0.9292, 0.8099, 0.9292, 0.8099, 0.93, 0.8099, 0.93, 0.8106, 0.9292, 0.8106, 0.9285, 0.8069, 0.9292, 0.8069, 0.9292, 0.8076, 0.9285, 0.8076, 0.9285, 0.8076, 0.9292, 0.8076, 0.9292, 0.8084, 0.9285, 0.8084, 0.9285, 0.8084, 0.9292, 0.8084, 0.9292, 0.8091, 0.9285, 0.8091, 0.9285, 0.8091, 0.9292, 0.8091, 0.9292, 0.8099, 0.9285, 0.8099, 0.9285, 0.8099, 0.9292, 0.8099, 0.9292, 0.8106, 0.9285, 0.8106, 0.9315, 0.8159, 0.9322, 0.8159, 0.9322, 0.8166, 0.9315, 0.8166, 0.9315, 0.8166, 0.9322, 0.8166, 0.9322, 0.8174, 0.9315, 0.8174, 0.9315, 0.8174, 0.9322, 0.8174, 0.9322, 0.8181, 0.9315, 0.8181, 0.9315, 0.8181, 0.9322, 0.8181, 0.9322, 0.8189, 0.9315, 0.8189, 0.9315, 0.8189, 0.9322, 0.8189, 0.9322, 0.8196, 0.9315, 0.8196, 0.9307, 0.8159, 0.9315, 0.8159, 0.9315, 0.8166, 0.9307, 0.8166, 0.9307, 0.8166, 0.9315, 0.8166, 0.9315, 0.8174, 0.9307, 0.8174, 0.9307, 0.8174, 0.9315, 0.8174, 0.9315, 0.8181, 0.9307, 0.8181, 0.9307, 0.8181, 0.9315, 0.8181, 0.9315, 0.8189, 0.9307, 0.8189, 0.9307, 0.8189, 0.9315, 0.8189, 0.9315, 0.8196, 0.9307, 0.8196, 0.93, 0.8159, 0.9307, 0.8159, 0.9307, 0.8166, 0.93, 0.8166, 0.93, 0.8166, 0.9307, 0.8166, 0.9307, 0.8174, 0.93, 0.8174, 0.93, 0.8174, 0.9307, 0.8174, 0.9307, 0.8181, 0.93, 0.8181, 0.93, 0.8181, 0.9307, 0.8181, 0.9307, 0.8189, 0.93, 0.8189, 0.93, 0.8189, 0.9307, 0.8189, 0.9307, 0.8196, 0.93, 0.8196, 0.9292, 0.8159, 0.93, 0.8159, 0.93, 0.8166, 0.9292, 0.8166, 0.9292, 0.8166, 0.93, 0.8166, 0.93, 0.8174, 0.9292, 0.8174, 0.9292, 0.8174, 0.93, 0.8174, 0.93, 0.8181, 0.9292, 0.8181, 0.9292, 0.8181, 0.93, 0.8181, 0.93, 0.8189, 0.9292, 0.8189, 0.9292, 0.8189, 0.93, 0.8189, 0.93, 0.8196, 0.9292, 0.8196, 0.9285, 0.8159, 0.9292, 0.8159, 0.9292, 0.8166, 0.9285, 0.8166, 0.9285, 0.8166, 0.9292, 0.8166, 0.9292, 0.8174, 0.9285, 0.8174, 0.9285, 0.8174, 0.9292, 0.8174, 0.9292, 0.8181, 0.9285, 0.8181, 0.9285, 0.8181, 0.9292, 0.8181, 0.9292, 0.8189, 0.9285, 0.8189, 0.9285, 0.8189, 0.9292, 0.8189, 0.9292, 0.8196, 0.9285, 0.8196, 0.937, 0.8159, 0.9375, 0.8159, 0.9375, 0.8166, 0.937, 0.8166, 0.937, 0.8166, 0.9375, 0.8166, 0.9375, 0.8174, 0.937, 0.8174, 0.937, 0.8174, 0.9375, 0.8174, 0.9375, 0.8181, 0.937, 0.8181, 0.937, 0.8181, 0.9375, 0.8181, 0.9375, 0.8189, 0.937, 0.8189, 0.937, 0.8189, 0.9375, 0.8189, 0.9375, 0.8196, 0.937, 0.8196, 0.9322, 0.8159, 0.933, 0.8159, 0.933, 0.8166, 0.9322, 0.8166, 0.9322, 0.8166, 0.933, 0.8166, 0.933, 0.8174, 0.9322, 0.8174, 0.9322, 0.8174, 0.933, 0.8174, 0.933, 0.8181, 0.9322, 0.8181, 0.9322, 0.8181, 0.933, 0.8181, 0.933, 0.8189, 0.9322, 0.8189, 0.9322, 0.8189, 0.933, 0.8189, 0.933, 0.8196, 0.9322, 0.8196, 0.9322, 0.8069, 0.933, 0.8069, 0.933, 0.8076, 0.9322, 0.8076, 0.9322, 0.8076, 0.933, 0.8076, 0.933, 0.8084, 0.9322, 0.8084, 0.9322, 0.8084, 0.933, 0.8084, 0.933, 0.8091, 0.9322, 0.8091, 0.9322, 0.8091, 0.933, 0.8091, 0.933, 0.8099, 0.9322, 0.8099, 0.9322, 0.8099, 0.933, 0.8099, 0.933, 0.8106, 0.9322, 0.8106, 0.1827, 0.8022, 0.1827, 0.8168, 0.1974, 0.8168, 0.1974, 0.8022, 0.1914, 0.6884, 0.1914, 0.6884, 0.1988, 0.6884, 0.1988, 0.6884, 0.1973, 0.6888, 0.2055, 0.6888, 0.2055, 0.6888, 0.1973, 0.6888, 0.1963, 0.6947, 0.1889, 0.6947, 0.1889, 0.6874, 0.1963, 0.6874, 0.1889, 0.6947, 0.1963, 0.6947, 0.1963, 0.6947, 0.1889, 0.6947, 0.1948, 0.6951, 0.1948, 0.6951, 0.203, 0.6951, 0.203, 0.6951, 0.1974, 0.8022, 0.1974, 0.8168, 0.1974, 0.8168, 0.1974, 0.8022, 0.1889, 0.6947, 0.1889, 0.6947, 0.1889, 0.6947, 0.1889, 0.6947, 0.1948, 0.6951, 0.1948, 0.6951, 0.1948, 0.6951, 0.1948, 0.6951, 0.1914, 0.6884, 0.1914, 0.6884, 0.1914, 0.6884, 0.1914, 0.6884, 0.1973, 0.6888, 0.1973, 0.6888, 0.1889, 0.6874, 0.1889, 0.6874, 0.1914, 0.6884, 0.1914, 0.6884, 0.1914, 0.6884, 0.1914, 0.6884, 0.1914, 0.6884, 0.1914, 0.6884, 0.1914, 0.6884, 0.1914, 0.6884, 0.1889, 0.6947, 0.1889, 0.6947, 0.1889, 0.6947, 0.1889, 0.6947, 0.1973, 0.6888, 0.1973, 0.6888, 0.1973, 0.6888, 0.1973, 0.6888, 0.1973, 0.6888, 0.1973, 0.6888, 0.1973, 0.6888, 0.1973, 0.6888, 0.1914, 0.6884, 0.1914, 0.6884, 0.1914, 0.6884, 0.1914, 0.6884, 0.1914, 0.6884, 0.1914, 0.6884, 0.1914, 0.6884, 0.1914, 0.6884, 0.4406, 0.3297, 0.4406, 0.3297, 0.4406, 0.3297, 0.4406, 0.3297, 0.1889, 0.6947, 0.1963, 0.6947, 0.1963, 0.6947, 0.1889, 0.6947, 0.1914, 0.6884, 0.1914, 0.6884, 0.1988, 0.6884, 0.1988, 0.6884, 0.1973, 0.6888, 0.1973, 0.6888, 0.1973, 0.6888, 0.1973, 0.6888, 0.1973, 0.6888, 0.1973, 0.6888, 0.1973, 0.6888, 0.1973, 0.6888, 0.1973, 0.6888, 0.1973, 0.6888, 0.1973, 0.6888, 0.1973, 0.6888, 0.1948, 0.6951, 0.1948, 0.6951, 0.203, 0.6951, 0.203, 0.6951, 0.1973, 0.6888, 0.2055, 0.6888, 0.2055, 0.6888, 0.1973, 0.6888, 0.1914, 0.6884, 0.1914, 0.6884, 0.1914, 0.6884, 0.1914, 0.6884, 0.1914, 0.6884, 0.1914, 0.6884, 0.1914, 0.6884, 0.1914, 0.6884, 0.1889, 0.6947, 0.1963, 0.6947, 0.1963, 0.6947, 0.1889, 0.6947, 0.1914, 0.6884, 0.1914, 0.6884, 0.1988, 0.6884, 0.1988, 0.6884, 0.1973, 0.6888, 0.1973, 0.6888, 0.1973, 0.6888, 0.1973, 0.6888, 0.1948, 0.6951, 0.1948, 0.6951, 0.203, 0.6951, 0.203, 0.6951, 0.1973, 0.6888, 0.2055, 0.6888, 0.2055, 0.6888, 0.1973, 0.6888, 0.4406, 0.3297, 0.4406, 0.3297, 0.4406, 0.3297, 0.4406, 0.3297, 0.4406, 0.3297, 0.4406, 0.3297, 0.4406, 0.3297, 0.4406, 0.3297, 0.4406, 0.3297, 0.4406, 0.3297, 0.4406, 0.3297, 0.4406, 0.3297, 0.4406, 0.3297, 0.4406, 0.3297, 0.4406, 0.3297, 0.4406, 0.3297, 0.4406, 0.3297, 0.4406, 0.3297, 0.4406, 0.3297, 0.4406, 0.3297, 0.4406, 0.3297, 0.4406, 0.3297, 0.4406, 0.3297, 0.4406, 0.3297, 0.4406, 0.3297, 0.4406, 0.3297, 0.4406, 0.3297, 0.4406, 0.3297, 0.4406, 0.3297, 0.4406, 0.3297, 0.4406, 0.3297, 0.4406, 0.3297, 0.4406, 0.3297, 0.4406, 0.3297, 0.4406, 0.3297, 0.4406, 0.3297, 0.4406, 0.3297, 0.4406, 0.3297, 0.4406, 0.3297, 0.4406, 0.3297, 0.4406, 0.3297, 0.4406, 0.3297, 0.4406, 0.3297, 0.4406, 0.3297, 0.4406, 0.3297, 0.4406, 0.3297, 0.4406, 0.3297, 0.4406, 0.3297, 0.4406, 0.3297, 0.4406, 0.3297, 0.4406, 0.3297, 0.4406, 0.3297, 0.4406, 0.3297, 0.4406, 0.3297, 0.4406, 0.3297, 0.4406, 0.3297, 0.4406, 0.3297, 0.4406, 0.3297, 0.4406, 0.3297, 0.4406, 0.3297, 0.4406, 0.3297, 0.4406, 0.3297, 0.4406, 0.3297, 0.4406, 0.3297, 0.4406, 0.3297, 0.4406, 0.3297, 0.4406, 0.3297, 0.4406, 0.3297, 0.4406, 0.3297, 0.4406, 0.3297, 0.4406, 0.3297, 0.4406, 0.3297, 0.4406, 0.3297, 0.4406, 0.3297, 0.4406, 0.3297, 0.4406, 0.3297, 0.4406, 0.3297, 0.4406, 0.3297, 0.4406, 0.3297, 0.4406, 0.3297, 0.4406, 0.3297, 0.4406, 0.3297, 0.4406, 0.3297, 0.4406, 0.3297, 0.4406, 0.3297, 0.4406, 0.3297, 0.4406, 0.3297, 0.4406, 0.3297, 0.4406, 0.3297, 0.4406, 0.3297, 0.4406, 0.3297, 0.4406, 0.3297, 0.4406, 0.3297, 0.4406, 0.3297, 0.4406, 0.3297, 0.4406, 0.3297, 0.4406, 0.3297, 0.4406, 0.3297, 0.4406, 0.3297, 0.4406, 0.3297, 0.4406, 0.3297, 0.4406, 0.3297, 0.4406, 0.3297, 0.4406, 0.3297, 0.4406, 0.3297, 0.4406, 0.3297, 0.4406, 0.3297, 0.4406, 0.3297, 0.4406, 0.3297, 0.4406, 0.3297, 0.4406, 0.3297, 0.4406, 0.3297, 0.4406, 0.3297, 0.4406, 0.3297, 0.4406, 0.3297, 0.4406, 0.3297, 0.4406, 0.3297, 0.4406, 0.3297, 0.4406, 0.3297, 0.4406, 0.3297, 0.4406, 0.3297, 0.4406, 0.3297, 0.4406, 0.3297, 0.4406, 0.3297, 0.4406, 0.3297, 0.4406, 0.3297, 0.4406, 0.3297, 0.4406, 0.3297, 0.4406, 0.3297, 0.4406, 0.3297, 0.4406, 0.3297, 0.4406, 0.3297, 0.4406, 0.3297, 0.4406, 0.3297, 0.4406, 0.3297, 0.4406, 0.3297, 0.4406, 0.3297, 0.4406, 0.3297, 0.4406, 0.3297, 0.4406, 0.3297, 0.4406, 0.3297, 0.4406, 0.3297, 0.4406, 0.3297, 0.4406, 0.3297, 0.4406, 0.3297, 0.4406, 0.3297, 0.4406, 0.3297, 0.4406, 0.3297, 0.4406, 0.3297, 0.4406, 0.3297, 0.4406, 0.3297, 0.4406, 0.3297, 0.4406, 0.3297, 0.4406, 0.3297, 0.4406, 0.3297, 0.4406, 0.3297, 0.4406, 0.3297, 0.4406, 0.3297, 0.4406, 0.3297, 0.4406, 0.3297, 0.4406, 0.3297, 0.4406, 0.3297, 0.4406, 0.3297, 0.4406, 0.3297, 0.4406, 0.3297, 0.4406, 0.3297, 0.4406, 0.3297, 0.4406, 0.3297, 0.4406, 0.3297, 0.4406, 0.3297, 0.4406, 0.3297, 0.4406, 0.3297, 0.4406, 0.3297, 0.4406, 0.3297, 0.4406, 0.3297, 0.4406, 0.3297, 0.4406, 0.3297, 0.4406, 0.3297, 0.4406, 0.3297, 0.4406, 0.3297, 0.4406, 0.3297, 0.4406, 0.3297, 0.4406, 0.3297, 0.4406, 0.3297, 0.4406, 0.3297, 0.4406, 0.3297, 0.4406, 0.3297, 0.4406, 0.3297, 0.1914, 0.6884, 0.1914, 0.6884, 0.1914, 0.6884, 0.1914, 0.6884, 0.1889, 0.6874, 0.1889, 0.6874, 0.1889, 0.6874, 0.4406, 0.3297, 0.4406, 0.3297, 0.4406, 0.3297, 0.4406, 0.3297, 0.4406, 0.3297, 0.4406, 0.3297, 0.4406, 0.3297, 0.4406, 0.3297, 0.4406, 0.3297, 0.4406, 0.3297, 0.4406, 0.3297, 0.4406, 0.3297, 0.1914, 0.6884, 0.1914, 0.6884, 0.1914, 0.6884, 0.1914, 0.6884, 0.4406, 0.3297, 0.4406, 0.3297, 0.4406, 0.3297, 0.4406, 0.3297, 0.4406, 0.3297, 0.4406, 0.3297, 0.4406, 0.3297, 0.4406, 0.3297, 0.4406, 0.3297, 0.4406, 0.3297, 0.4406, 0.3297, 0.4406, 0.3297, 0.4406, 0.3297, 0.4406, 0.3297, 0.4406, 0.3297, 0.4406, 0.3297, 0.4406, 0.3297, 0.4406, 0.3297, 0.4406, 0.3297, 0.4406, 0.3297, 0.4406, 0.3297, 0.4406, 0.3297, 0.4406, 0.3297, 0.4406, 0.3297, 0.1973, 0.6888, 0.1973, 0.6888, 0.1973, 0.6888, 0.1973, 0.6888, 0.4406, 0.3297, 0.4406, 0.3297, 0.4406, 0.3297, 0.4406, 0.3297, 0.4406, 0.3297, 0.4406, 0.3297, 0.4406, 0.3297, 0.4406, 0.3297, 0.4406, 0.3297, 0.4406, 0.3297, 0.4406, 0.3297, 0.4406, 0.3297, 0.4406, 0.3297, 0.4406, 0.3297, 0.4406, 0.3297, 0.4406, 0.3297, 0.4406, 0.3297, 0.4406, 0.3297, 0.4406, 0.3297, 0.4406, 0.3297, 0.3279, 0.8123, 0.3279, 0.8123, 0.3279, 0.8123, 0.3279, 0.8123, 0.1914, 0.6884, 0.1914, 0.6884, 0.1914, 0.6884, 0.1914, 0.6884, 0.4406, 0.3297, 0.4406, 0.3297, 0.4406, 0.3297, 0.4406, 0.3297, 0.4406, 0.3297, 0.4406, 0.3297, 0.4406, 0.3297, 0.4406, 0.3297, 0.4406, 0.3297, 0.4406, 0.3297, 0.4406, 0.3297, 0.4406, 0.3297, 0.4406, 0.3297, 0.4406, 0.3297, 0.4406, 0.3297, 0.4406, 0.3297, 0.4406, 0.3297, 0.4406, 0.3297, 0.4406, 0.3297, 0.4406, 0.3297, 0.4406, 0.3297, 0.4406, 0.3297, 0.4406, 0.3297, 0.4406, 0.3297, 0.3279, 0.8123, 0.3279, 0.8123, 0.3279, 0.8123, 0.3279, 0.8123, 0.4406, 0.436, 0.4406, 0.436, 0.4406, 0.436, 0.4406, 0.436, 0.4406, 0.3297, 0.4406, 0.3297, 0.4406, 0.3297, 0.4406, 0.3297, 0.4406, 0.3297, 0.4406, 0.3297, 0.4406, 0.3297, 0.4406, 0.3297, 0.4406, 0.3297, 0.4406, 0.3297, 0.4406, 0.3297, 0.4406, 0.3297, 0.4406, 0.3297, 0.4406, 0.3297, 0.4406, 0.3297, 0.4406, 0.3297, 0.4406, 0.3297, 0.4406, 0.3297, 0.4406, 0.3297, 0.4406, 0.3297, 0.4406, 0.3297, 0.4406, 0.3297, 0.4406, 0.3297, 0.4406, 0.3297, 0.4406, 0.3297, 0.4406, 0.3297, 0.4406, 0.3297, 0.4406, 0.3297, 0.4406, 0.3297, 0.4406, 0.3297, 0.4406, 0.3297, 0.4406, 0.3297, 0.4406, 0.3297, 0.4406, 0.3297, 0.4406, 0.3297, 0.4406, 0.3297, 0.4406, 0.3297, 0.4406, 0.3297, 0.4406, 0.3297, 0.4406, 0.3297, 0.4406, 0.3297, 0.4406, 0.3297, 0.4406, 0.3297, 0.4406, 0.3297, 0.4406, 0.3297, 0.4406, 0.3297, 0.4406, 0.3297, 0.4406, 0.3297, 0.4406, 0.3297, 0.4406, 0.3297, 0.4406, 0.3297, 0.4406, 0.3297, 0.4406, 0.3297, 0.4406, 0.3297, 0.4406, 0.3297, 0.4406, 0.3297, 0.4406, 0.3297, 0.4406, 0.3297, 0.4406, 0.3297, 0.4406, 0.3297, 0.4406, 0.3297, 0.4406, 0.3297, 0.4406, 0.3297, 0.4406, 0.3297, 0.4406, 0.3297, 0.4406, 0.3297, 0.4406, 0.3297, 0.4406, 0.3297, 0.4406, 0.3297, 0.4406, 0.3297, 0.4406, 0.3297, 0.4406, 0.3297, 0.4406, 0.3297, 0.4406, 0.3297, 0.4406, 0.3297, 0.4406, 0.3297, 0.4406, 0.3297, 0.4406, 0.3297, 0.4406, 0.3297, 0.4406, 0.3297, 0.4406, 0.3297, 0.4406, 0.3297, 0.4406, 0.3297, 0.4406, 0.3297, 0.4406, 0.3297, 0.4406, 0.3297, 0.4406, 0.3297, 0.4406, 0.3297, 0.4406, 0.3297, 0.4406, 0.3297, 0.4406, 0.3297, 0.4406, 0.3297, 0.4406, 0.3297, 0.4406, 0.3297, 0.4406, 0.3297, 0.4406, 0.3297, 0.4406, 0.3297, 0.4406, 0.3297, 0.4406, 0.3297, 0.4406, 0.3297, 0.4406, 0.3297, 0.4406, 0.3297, 0.4406, 0.3297, 0.4406, 0.3297, 0.4406, 0.3297, 0.4406, 0.3297, 0.4406, 0.3297, 0.4406, 0.3297, 0.4406, 0.3297, 0.4406, 0.3297, 0.4406, 0.3297, 0.4406, 0.3297, 0.4406, 0.3297, 0.4406, 0.3297, 0.4406, 0.3297, 0.4406, 0.3297, 0.4406, 0.3297, 0.4406, 0.3297, 0.4406, 0.3297, 0.4406, 0.3297, 0.3359, 0.7996, 0.3359, 0.7996, 0.3359, 0.7996, 0.3359, 0.7996, 0.1914, 0.6884, 0.1914, 0.6884, 0.1914, 0.6884, 0.1914, 0.6884, 0.1973, 0.6888, 0.1973, 0.6888, 0.1973, 0.6888, 0.1973, 0.6888, 0.1973, 0.6888, 0.1973, 0.6888, 0.1973, 0.6888, 0.1973, 0.6888, 0.1973, 0.6888, 0.1973, 0.6888, 0.1973, 0.6888, 0.1973, 0.6888, 0.1973, 0.6888, 0.1973, 0.6888, 0.1973, 0.6888, 0.1973, 0.6888, 0.4406, 0.3297, 0.4406, 0.3297, 0.4406, 0.3297, 0.4406, 0.3297, 0.4406, 0.3297, 0.4406, 0.3297, 0.4406, 0.3297, 0.4406, 0.3297, 0.3359, 0.7996, 0.3359, 0.7996, 0.3359, 0.7996, 0.3359, 0.7996, 0.1914, 0.6884, 0.1914, 0.6884, 0.1914, 0.6884, 0.1914, 0.6884, 0.1889, 0.6947, 0.1889, 0.6947, 0.1889, 0.6947, 0.1889, 0.6947, 0.1889, 0.6947, 0.1889, 0.6947, 0.1889, 0.6947, 0.1889, 0.6947, 0.1889, 0.6947, 0.1889, 0.6947, 0.1889, 0.6947, 0.1889, 0.6947, 0.1889, 0.6947, 0.1889, 0.6947, 0.1889, 0.6947, 0.1889, 0.6947, 0.1914, 0.6884, 0.1914, 0.6884, 0.1914, 0.6884, 0.1914, 0.6884, 0.1914, 0.6884, 0.1914, 0.6884, 0.1914, 0.6884, 0.1914, 0.6884, 0.1914, 0.6884, 0.1914, 0.6884, 0.1914, 0.6884, 0.1914, 0.6884, 0.1914, 0.6884, 0.1914, 0.6884, 0.1914, 0.6884, 0.1914, 0.6884, 0.1948, 0.6951, 0.1948, 0.6951, 0.1948, 0.6951, 0.1948, 0.6951, 0.1948, 0.6951, 0.1948, 0.6951, 0.1948, 0.6951, 0.1948, 0.6951, 0.1948, 0.6951, 0.1948, 0.6951, 0.1948, 0.6951, 0.1948, 0.6951, 0.1948, 0.6951, 0.1948, 0.6951, 0.1948, 0.6951, 0.1948, 0.6951, 0.1974, 0.8022, 0.1974, 0.8168, 0.1974, 0.8168, 0.1974, 0.8022, 0.1974, 0.8022, 0.1974, 0.8168, 0.1974, 0.8168, 0.1974, 0.8022, 0.1974, 0.8022, 0.1974, 0.8168, 0.1974, 0.8168, 0.1974, 0.8022, 0.1974, 0.8022, 0.1974, 0.8168, 0.1974, 0.8168, 0.1974, 0.8022, 0.1974, 0.8022, 0.1974, 0.8168, 0.1974, 0.8168, 0.1974, 0.8022, 0.1948, 0.6951, 0.1948, 0.6951, 0.1948, 0.6951, 0.1948, 0.6951, 0.1914, 0.6884, 0.1914, 0.6884, 0.1914, 0.6884, 0.1914, 0.6884, 0.1889, 0.6947, 0.1889, 0.6947, 0.1889, 0.6947, 0.1889, 0.6947, 0.4406, 0.3297, 0.4406, 0.3297, 0.4406, 0.3297, 0.4406, 0.3297, 0.1973, 0.6888, 0.1973, 0.6888, 0.1973, 0.6888, 0.1973, 0.6888, 0.4406, 0.3297, 0.4406, 0.3297, 0.4406, 0.3297, 0.4406, 0.3297, 0.4406, 0.3297, 0.4406, 0.3297, 0.4406, 0.3297, 0.4406, 0.3297, 0.4406, 0.3297, 0.4406, 0.3297, 0.4406, 0.3297, 0.4406, 0.3297, 0.4406, 0.3297, 0.4406, 0.3297, 0.4406, 0.3297, 0.4406, 0.3297, 0.4406, 0.3297, 0.4406, 0.3297, 0.4406, 0.3297, 0.4406, 0.3297, 0.4406, 0.3297, 0.4406, 0.3297, 0.4406, 0.3297, 0.4406, 0.3297, 0.4406, 0.3297, 0.4406, 0.3297, 0.4406, 0.3297, 0.4406, 0.3297, 0.4406, 0.3297, 0.4406, 0.3297, 0.4406, 0.3297, 0.4406, 0.3297, 0.4406, 0.3297, 0.4406, 0.3297, 0.4406, 0.3297, 0.4406, 0.3297, 0.4406, 0.3297, 0.4406, 0.3297, 0.4406, 0.3297, 0.4406, 0.3297, 0.4406, 0.3297, 0.4406, 0.3297, 0.4406, 0.3297, 0.4406, 0.3297, 0.4486, 0.4471, 0.4486, 0.4471, 0.4486, 0.4471, 0.4486, 0.4471, 0.4327, 0.4392, 0.4327, 0.4392, 0.4327, 0.4392, 0.4327, 0.4392, 0.4422, 0.4297, 0.4422, 0.4297, 0.4422, 0.4297, 0.4422, 0.4297, 0.1914, 0.6884, 0.1914, 0.6884, 0.1914, 0.6884, 0.1914, 0.6884, 0.1973, 0.6888, 0.1973, 0.6888, 0.1973, 0.6888, 0.1973, 0.6888, 0.4327, 0.4392, 0.4327, 0.4392, 0.4327, 0.4392, 0.4327, 0.4392, 0.4406, 0.3297, 0.4406, 0.3297, 0.4406, 0.3297, 0.4406, 0.3297, 0.4406, 0.3297, 0.4406, 0.3297, 0.4406, 0.3297, 0.4406, 0.3297, 0.4422, 0.4297, 0.4422, 0.4297, 0.4422, 0.4297, 0.4422, 0.4297, 0.4422, 0.4297, 0.4422, 0.4297, 0.4422, 0.4297, 0.4422, 0.4297, 0.4327, 0.4392, 0.4327, 0.4392, 0.4327, 0.4392, 0.4327, 0.4392, 0.4327, 0.4392, 0.4327, 0.4392, 0.4327, 0.4392, 0.4327, 0.4392, 0.1914, 0.6884, 0.1914, 0.6884, 0.1914, 0.6884, 0.1914, 0.6884, 0.4327, 0.4392, 0.4327, 0.4392, 0.4327, 0.4392, 0.4327, 0.4392, 0.1914, 0.6884, 0.1914, 0.6884, 0.1914, 0.6884, 0.1914, 0.6884, 0.1914, 0.6884, 0.1914, 0.6884, 0.1914, 0.6884, 0.1914, 0.6884, 0.4327, 0.4392, 0.4327, 0.4392, 0.4327, 0.4392, 0.4327, 0.4392, 0.4327, 0.4392, 0.4327, 0.4392, 0.4327, 0.4392, 0.4327, 0.4392, 0.4327, 0.4392, 0.4327, 0.4392, 0.4327, 0.4392, 0.4327, 0.4392, 0.4327, 0.4392, 0.4327, 0.4392, 0.4327, 0.4392, 0.4327, 0.4392, 0.4327, 0.4392, 0.4327, 0.4392, 0.4327, 0.4392, 0.4327, 0.4392, 0.4327, 0.4392, 0.4327, 0.4392, 0.4327, 0.4392, 0.4327, 0.4392, 0.1914, 0.6884, 0.1914, 0.6884, 0.1914, 0.6884, 0.1914, 0.6884, 0.4327, 0.4392, 0.4327, 0.4392, 0.4327, 0.4392, 0.4327, 0.4392, 0.4422, 0.4297, 0.4422, 0.4297, 0.4422, 0.4297, 0.4422, 0.4297, 0.4422, 0.4297, 0.4422, 0.4297, 0.4422, 0.4297, 0.4422, 0.4297, 0.4406, 0.4329, 0.4406, 0.4329, 0.4406, 0.4329, 0.4406, 0.4329, 0.4406, 0.4329, 0.4406, 0.4329, 0.4406, 0.4329, 0.4406, 0.4329, 0.4406, 0.4329, 0.4406, 0.4329, 0.4406, 0.4329, 0.4406, 0.4329, 0.4406, 0.4329, 0.4406, 0.4329, 0.4406, 0.4329, 0.4406, 0.4329, 0.4486, 0.4471, 0.4486, 0.4471, 0.4486, 0.4471, 0.4486, 0.4471, 0.4422, 0.4297, 0.4422, 0.4297, 0.4422, 0.4297, 0.4422, 0.4297, 0.4422, 0.4297, 0.4422, 0.4297, 0.4422, 0.4297, 0.4422, 0.4297, 0.4486, 0.4471, 0.4486, 0.4471, 0.4486, 0.4471, 0.4486, 0.4471, 0.4422, 0.4297, 0.4422, 0.4297, 0.4422, 0.4297, 0.4422, 0.4297, 0.4422, 0.4297, 0.4422, 0.4297, 0.4422, 0.4297, 0.4422, 0.4297, 0.8264, 0.6948, 0.8264, 0.6948, 0.8264, 0.6948, 0.8264, 0.6948, 0.4406, 0.3297, 0.4406, 0.3297, 0.4406, 0.3297, 0.4406, 0.3297, 0.8264, 0.6948, 0.8264, 0.6948, 0.8264, 0.6948, 0.8264, 0.6948, 0.4406, 0.3297, 0.4406, 0.3297, 0.4406, 0.3297, 0.4406, 0.3297, 0.4406, 0.3297, 0.4406, 0.3297, 0.4406, 0.3297, 0.4406, 0.3297, 0.4406, 0.3297, 0.4406, 0.3297, 0.4406, 0.3297, 0.4406, 0.3297, 0.4406, 0.3297, 0.4406, 0.3297, 0.4406, 0.3297, 0.4406, 0.3297, 0.4406, 0.3297, 0.4406, 0.3297, 0.4406, 0.3297, 0.4406, 0.3297, 0.4406, 0.3297, 0.4406, 0.3297, 0.4406, 0.3297, 0.4406, 0.3297, 0.4406, 0.3297, 0.4406, 0.3297, 0.4406, 0.3297, 0.4406, 0.3297, 0.8216, 0.6805, 0.8216, 0.6805, 0.8216, 0.6805, 0.8216, 0.6805, 0.1973, 0.6888, 0.1973, 0.6888, 0.1973, 0.6888, 0.1973, 0.6888, 0.8216, 0.6805, 0.8216, 0.6805, 0.8216, 0.6805, 0.8216, 0.6805, 0.1889, 0.6947, 0.1889, 0.6947, 0.1889, 0.6947, 0.1889, 0.6947, 0.4406, 0.3297, 0.4406, 0.3297, 0.4406, 0.3297, 0.4406, 0.3297, 0.1974, 0.8022, 0.1974, 0.8168, 0.1974, 0.8168, 0.1974, 0.8022, 0.1948, 0.6951, 0.1948, 0.6951, 0.1948, 0.6951, 0.1948, 0.6951, 0.4391, 0.4392, 0.4391, 0.4392, 0.4391, 0.4392, 0.4391, 0.4392, 0.4391, 0.4392, 0.4391, 0.4392, 0.4391, 0.4392, 0.4391, 0.4392, 0.4406, 0.4392, 0.4406, 0.4392, 0.4406, 0.4392, 0.4406, 0.4392, 0.4406, 0.4392, 0.4406, 0.4392, 0.4406, 0.4392, 0.4406, 0.4392, 0.4406, 0.4392, 0.4406, 0.4392, 0.4406, 0.4392, 0.4406, 0.4392, 0.4391, 0.4392, 0.4391, 0.4392, 0.4391, 0.4392, 0.4391, 0.4392, 0.4406, 0.4392, 0.4406, 0.4392, 0.4406, 0.4392, 0.4406, 0.4392, 0.1973, 0.6888, 0.1973, 0.6888, 0.1973, 0.6888, 0.1973, 0.6888, 0.1914, 0.6884, 0.1914, 0.6884, 0.1914, 0.6884, 0.1914, 0.6884, 0.4391, 0.4392, 0.4391, 0.4392, 0.4391, 0.4392, 0.4391, 0.4392, 0.4406, 0.4392, 0.4406, 0.4392, 0.4406, 0.4392, 0.4406, 0.4392, 0.4406, 0.4392, 0.4406, 0.4392, 0.4406, 0.4392, 0.4406, 0.4392, 0.4406, 0.4392, 0.4406, 0.4392, 0.4406, 0.4392, 0.4406, 0.4392, 0.4406, 0.4392, 0.4406, 0.4392, 0.4406, 0.4392, 0.4406, 0.4392, 0.4406, 0.4392, 0.4406, 0.4392, 0.4406, 0.4392, 0.4406, 0.4392, 0.4406, 0.4392, 0.4406, 0.4392, 0.4406, 0.4392, 0.4406, 0.4392, 0.4406, 0.4392, 0.4406, 0.4392, 0.4406, 0.4392, 0.4406, 0.4392, 0.4406, 0.4392, 0.4406, 0.4392, 0.4406, 0.4392, 0.4406, 0.4392, 0.1914, 0.6884, 0.1914, 0.6884, 0.1914, 0.6884, 0.1914, 0.6884, 0.4406, 0.4392, 0.4406, 0.4392, 0.4406, 0.4392, 0.4406, 0.4392, 0.4406, 0.4392, 0.4406, 0.4392, 0.4406, 0.4392, 0.4406, 0.4392, 0.1914, 0.6884, 0.1914, 0.6884, 0.1914, 0.6884, 0.1914, 0.6884, 0.4406, 0.4392, 0.4406, 0.4392, 0.4406, 0.4392, 0.4406, 0.4392, 0.4406, 0.4392, 0.4406, 0.4392, 0.4406, 0.4392, 0.4406, 0.4392, 0.4391, 0.4392, 0.4391, 0.4392, 0.4391, 0.4392, 0.4391, 0.4392, 0.4391, 0.4392, 0.4391, 0.4392, 0.4391, 0.4392, 0.4391, 0.4392, 0.1914, 0.6884, 0.1914, 0.6884, 0.1914, 0.6884, 0.1914, 0.6884, 0.4391, 0.4392, 0.4391, 0.4392, 0.4391, 0.4392, 0.4391, 0.4392, 0.4391, 0.4392, 0.4391, 0.4392, 0.4391, 0.4392, 0.4391, 0.4392, 0.4391, 0.4392, 0.4391, 0.4392, 0.4391, 0.4392, 0.4391, 0.4392, 0.4391, 0.4392, 0.4391, 0.4392, 0.4391, 0.4392, 0.4391, 0.4392, 0.4391, 0.4392, 0.4391, 0.4392, 0.4391, 0.4392, 0.4391, 0.4392, 0.4391, 0.4392, 0.4391, 0.4392, 0.4391, 0.4392, 0.4391, 0.4392, 0.4391, 0.4392, 0.4391, 0.4392, 0.4391, 0.4392, 0.4391, 0.4392, 0.4391, 0.4392, 0.4391, 0.4392, 0.4391, 0.4392, 0.4391, 0.4392, 0.4391, 0.4392, 0.4391, 0.4392, 0.4391, 0.4392, 0.4391, 0.4392, 0.1974, 0.8022, 0.1974, 0.8168, 0.1974, 0.8168, 0.1974, 0.8022, 0.1948, 0.6951, 0.1948, 0.6951, 0.1948, 0.6951, 0.1948, 0.6951, 0.1914, 0.6884, 0.1914, 0.6884, 0.1914, 0.6884, 0.1914, 0.6884, 0.1889, 0.6947, 0.1889, 0.6947, 0.1889, 0.6947, 0.1889, 0.6947, 0.3136, 0.8075, 0.3136, 0.8075, 0.3136, 0.8075, 0.3136, 0.8075, 0.1973, 0.6888, 0.1973, 0.6888, 0.1973, 0.6888, 0.1973, 0.6888, 0.3136, 0.8075, 0.3136, 0.8075, 0.3136, 0.8075, 0.3136, 0.8075, 0.4406, 0.3297, 0.4406, 0.3297, 0.4406, 0.3297, 0.4406, 0.3297, 0.4406, 0.3297, 0.4406, 0.3297, 0.4406, 0.3297, 0.4406, 0.3297, 0.4406, 0.3297, 0.4406, 0.3297, 0.4406, 0.3297, 0.4406, 0.3297, 0.4406, 0.3297, 0.4406, 0.3297, 0.4406, 0.3297, 0.4406, 0.3297, 0.4406, 0.3297, 0.4406, 0.3297, 0.4406, 0.3297, 0.4406, 0.3297, 0.4406, 0.3297, 0.4406, 0.3297, 0.4406, 0.3297, 0.4406, 0.3297, 0.4406, 0.3297, 0.4406, 0.3297, 0.4406, 0.3297, 0.4406, 0.3297, 0.3105, 0.8154, 0.3105, 0.8154, 0.3105, 0.8154, 0.3105, 0.8154, 0.4406, 0.3297, 0.4406, 0.3297, 0.4406, 0.3297, 0.4406, 0.3297, 0.3105, 0.8154, 0.3105, 0.8154, 0.3105, 0.8154, 0.3105, 0.8154, 0.4391, 0.4392, 0.4391, 0.4392, 0.4391, 0.4392, 0.4391, 0.4392, 0.4391, 0.4392, 0.4391, 0.4392, 0.4391, 0.4392, 0.4391, 0.4392, 0.4486, 0.4487, 0.4486, 0.4487, 0.4486, 0.4487, 0.4486, 0.4487, 0.4486, 0.4487, 0.4486, 0.4487, 0.4486, 0.4487, 0.4486, 0.4487, 0.4486, 0.4487, 0.4486, 0.4487, 0.4486, 0.4487, 0.4486, 0.4487, 0.1973, 0.6888, 0.1973, 0.6888, 0.1973, 0.6888, 0.1973, 0.6888, 0.4486, 0.4487, 0.4486, 0.4487, 0.4486, 0.4487, 0.4486, 0.4487, 0.4406, 0.4487, 0.4406, 0.4487, 0.4406, 0.4487, 0.4406, 0.4487, 0.4486, 0.4487, 0.4486, 0.4487, 0.4486, 0.4487, 0.4486, 0.4487, 0.4486, 0.4487, 0.4486, 0.4487, 0.4486, 0.4487, 0.4486, 0.4487, 0.1914, 0.6884, 0.1914, 0.6884, 0.1914, 0.6884, 0.1914, 0.6884, 0.4391, 0.4392, 0.4391, 0.4392, 0.4391, 0.4392, 0.4391, 0.4392, 0.4486, 0.4487, 0.4486, 0.4487, 0.4486, 0.4487, 0.4486, 0.4487, 0.4486, 0.4487, 0.4486, 0.4487, 0.4486, 0.4487, 0.4486, 0.4487, 0.4486, 0.4487, 0.4486, 0.4487, 0.4486, 0.4487, 0.4486, 0.4487, 0.4486, 0.4487, 0.4486, 0.4487, 0.4486, 0.4487, 0.4486, 0.4487, 0.4486, 0.4487, 0.4486, 0.4487, 0.4486, 0.4487, 0.4486, 0.4487, 0.4486, 0.4487, 0.4486, 0.4487, 0.4486, 0.4487, 0.4486, 0.4487, 0.4486, 0.4487, 0.4486, 0.4487, 0.4486, 0.4487, 0.4486, 0.4487, 0.4486, 0.4487, 0.4486, 0.4487, 0.4486, 0.4487, 0.4486, 0.4487, 0.4486, 0.4487, 0.4486, 0.4487, 0.4486, 0.4487, 0.4486, 0.4487, 0.4486, 0.4487, 0.4486, 0.4487, 0.4486, 0.4487, 0.4486, 0.4487, 0.4486, 0.4487, 0.4486, 0.4487, 0.4486, 0.4487, 0.4486, 0.4487, 0.4486, 0.4487, 0.4486, 0.4487, 0.4486, 0.4487, 0.4486, 0.4487, 0.4391, 0.4392, 0.4391, 0.4392, 0.4391, 0.4392, 0.4391, 0.4392, 0.4391, 0.4392, 0.4391, 0.4392, 0.4391, 0.4392, 0.4391, 0.4392, 0.4406, 0.4487, 0.4406, 0.4487, 0.4406, 0.4487, 0.4406, 0.4487, 0.4406, 0.4487, 0.4406, 0.4487, 0.4406, 0.4487, 0.4406, 0.4487, 0.4391, 0.4392, 0.4391, 0.4392, 0.4391, 0.4392, 0.4391, 0.4392, 0.4391, 0.4392, 0.4391, 0.4392, 0.4391, 0.4392, 0.4391, 0.4392, 0.4391, 0.4392, 0.4391, 0.4392, 0.4391, 0.4392, 0.4391, 0.4392, 0.4391, 0.4392, 0.4391, 0.4392, 0.4391, 0.4392, 0.4391, 0.4392, 0.4391, 0.4392, 0.4391, 0.4392, 0.4391, 0.4392, 0.4391, 0.4392, 0.4406, 0.4487, 0.4406, 0.4487, 0.4406, 0.4487, 0.4406, 0.4487, 0.4391, 0.4392, 0.4391, 0.4392, 0.4391, 0.4392, 0.4391, 0.4392, 0.4391, 0.4392, 0.4391, 0.4392, 0.4391, 0.4392, 0.4391, 0.4392, 0.1974, 0.8022, 0.1974, 0.8168, 0.1974, 0.8168, 0.1974, 0.8022, 0.1948, 0.6951, 0.1948, 0.6951, 0.1948, 0.6951, 0.1948, 0.6951, 0.1914, 0.6884, 0.1914, 0.6884, 0.1914, 0.6884, 0.1914, 0.6884, 0.1889, 0.6947, 0.1889, 0.6947, 0.1889, 0.6947, 0.1889, 0.6947, 0.4406, 0.3297, 0.4406, 0.3297, 0.4406, 0.3297, 0.4406, 0.3297, 0.1973, 0.6888, 0.1973, 0.6888, 0.1973, 0.6888, 0.1973, 0.6888, 0.4406, 0.3297, 0.4406, 0.3297, 0.4406, 0.3297, 0.4406, 0.3297, 0.4406, 0.3297, 0.4406, 0.3297, 0.4406, 0.3297, 0.4406, 0.3297, 0.4406, 0.3297, 0.4406, 0.3297, 0.4406, 0.3297, 0.4406, 0.3297, 0.4406, 0.3297, 0.4406, 0.3297, 0.4406, 0.3297, 0.4406, 0.3297, 0.4406, 0.3297, 0.4406, 0.3297, 0.4406, 0.3297, 0.4406, 0.3297, 0.4406, 0.3297, 0.4406, 0.3297, 0.4406, 0.3297, 0.4406, 0.3297, 0.4406, 0.3297, 0.4406, 0.3297, 0.4406, 0.3297, 0.4406, 0.3297, 0.4406, 0.3297, 0.4406, 0.3297, 0.4406, 0.3297, 0.4406, 0.3297, 0.4406, 0.3297, 0.4406, 0.3297, 0.4406, 0.3297, 0.4406, 0.3297, 0.4406, 0.3297, 0.4406, 0.3297, 0.4406, 0.3297, 0.4406, 0.3297, 0.4406, 0.3297, 0.4406, 0.3297, 0.4406, 0.3297, 0.4406, 0.3297, 0.4406, 0.436, 0.4406, 0.436, 0.4406, 0.436, 0.4406, 0.436, 0.4406, 0.436, 0.4406, 0.436, 0.4406, 0.436, 0.4406, 0.436, 0.1914, 0.6884, 0.1914, 0.6884, 0.1914, 0.6884, 0.1914, 0.6884, 0.4406, 0.436, 0.4406, 0.436, 0.4406, 0.436, 0.4406, 0.436, 0.4406, 0.436, 0.4406, 0.436, 0.4406, 0.436, 0.4406, 0.436, 0.1914, 0.6884, 0.1914, 0.6884, 0.1914, 0.6884, 0.1914, 0.6884, 0.32, 0.7916, 0.32, 0.7916, 0.32, 0.7916, 0.32, 0.7916, 0.32, 0.7916, 0.32, 0.7916, 0.32, 0.7916, 0.32, 0.7916, 0.4406, 0.436, 0.4406, 0.436, 0.4406, 0.436, 0.4406, 0.436, 0.1914, 0.6884, 0.1914, 0.6884, 0.1914, 0.6884, 0.1914, 0.6884, 0.1914, 0.6884, 0.1914, 0.6884, 0.1914, 0.6884, 0.1914, 0.6884, 0.4406, 0.436, 0.4406, 0.436, 0.4406, 0.436, 0.4406, 0.436, 0.4406, 0.436, 0.4406, 0.436, 0.4406, 0.436, 0.4406, 0.436, 0.4406, 0.436, 0.4406, 0.436, 0.4406, 0.436, 0.4406, 0.436, 0.4406, 0.436, 0.4406, 0.436, 0.4406, 0.436, 0.4406, 0.436, 0.4406, 0.436, 0.4406, 0.436, 0.4406, 0.436, 0.4406, 0.436, 0.4406, 0.436, 0.4406, 0.436, 0.4406, 0.436, 0.4406, 0.436, 0.4406, 0.436, 0.4406, 0.436, 0.4406, 0.436, 0.4406, 0.436, 0.4406, 0.436, 0.4406, 0.436, 0.4406, 0.436, 0.4406, 0.436, 0.4406, 0.436, 0.4406, 0.436, 0.4406, 0.436, 0.4406, 0.436, 0.4406, 0.436, 0.4406, 0.436, 0.4406, 0.436, 0.4406, 0.436, 0.4406, 0.436, 0.4406, 0.436, 0.4406, 0.436, 0.4406, 0.436, 0.4406, 0.436, 0.4406, 0.436, 0.4406, 0.436, 0.4406, 0.436, 0.4406, 0.436, 0.4406, 0.436, 0.4406, 0.436, 0.4406, 0.436, 0.4406, 0.436, 0.4406, 0.436, 0.4406, 0.436, 0.4406, 0.436, 0.4406, 0.436, 0.4406, 0.436, 0.4406, 0.436, 0.4406, 0.436, 0.1914, 0.6884, 0.1914, 0.6884, 0.1914, 0.6884, 0.1914, 0.6884, 0.4406, 0.436, 0.4406, 0.436, 0.4406, 0.436, 0.4406, 0.436, 0.4406, 0.436, 0.4406, 0.436, 0.4406, 0.436, 0.4406, 0.436, 0.1973, 0.6888, 0.1973, 0.6888, 0.1973, 0.6888, 0.1973, 0.6888, 0.1914, 0.6884, 0.1914, 0.6884, 0.1914, 0.6884, 0.1914, 0.6884, 0.1914, 0.6884, 0.1914, 0.6884, 0.1914, 0.6884, 0.1914, 0.6884, 0.4406, 0.436, 0.4406, 0.436, 0.4406, 0.436, 0.4406, 0.436, 0.4406, 0.436, 0.4406, 0.436, 0.4406, 0.436, 0.4406, 0.436, 0.4406, 0.436, 0.4406, 0.436, 0.4406, 0.436, 0.4406, 0.436, 0.4406, 0.436, 0.4406, 0.436, 0.4406, 0.436, 0.4406, 0.436, 0.4406, 0.436, 0.4406, 0.436, 0.4406, 0.436, 0.4406, 0.436, 0.4406, 0.436, 0.4406, 0.436, 0.4406, 0.436, 0.4406, 0.436, 0.4406, 0.436, 0.4406, 0.436, 0.4406, 0.436, 0.4406, 0.436, 0.1914, 0.6884, 0.1914, 0.6884, 0.1914, 0.6884, 0.1914, 0.6884, 0.1914, 0.6884, 0.1914, 0.6884, 0.1914, 0.6884, 0.1914, 0.6884, 0.4406, 0.436, 0.4406, 0.436, 0.4406, 0.436, 0.4406, 0.436, 0.3152, 0.8059, 0.3152, 0.8059, 0.3152, 0.8059, 0.3152, 0.8059, 0.3152, 0.8059, 0.3152, 0.8059, 0.3152, 0.8059, 0.3152, 0.8059, 0.4406, 0.436, 0.4406, 0.436, 0.4406, 0.436, 0.4406, 0.436, 0.4406, 0.436, 0.4406, 0.436, 0.4406, 0.436, 0.4406, 0.436, 0.1914, 0.6884, 0.1914, 0.6884, 0.1914, 0.6884, 0.1914, 0.6884, 0.4406, 0.436, 0.4406, 0.436, 0.4406, 0.436, 0.4406, 0.436, 0.1973, 0.6888, 0.1973, 0.6888, 0.1889, 0.6874, 0.9481, 0.8011, 0.9488, 0.8011, 0.9488, 0.8019, 0.9481, 0.8019, 0.9481, 0.8101, 0.9488, 0.8101, 0.9488, 0.8109, 0.9481, 0.8109, 0.9481, 0.815, 0.9488, 0.815, 0.9488, 0.8154, 0.9481, 0.8154, 0.9529, 0.8101, 0.9533, 0.8101, 0.9533, 0.8109, 0.9529, 0.8109, 0.9443, 0.815, 0.9451, 0.815, 0.9451, 0.8154, 0.9443, 0.8154, 0.9451, 0.815, 0.9458, 0.815, 0.9458, 0.8154, 0.9451, 0.8154, 0.9458, 0.815, 0.9466, 0.815, 0.9466, 0.8154, 0.9458, 0.8154, 0.9466, 0.815, 0.9473, 0.815, 0.9473, 0.8154, 0.9466, 0.8154, 0.9473, 0.815, 0.9481, 0.815, 0.9481, 0.8154, 0.9473, 0.8154, 0.9443, 0.8101, 0.9451, 0.8101, 0.9451, 0.8109, 0.9443, 0.8109, 0.9451, 0.8101, 0.9458, 0.8101, 0.9458, 0.8109, 0.9451, 0.8109, 0.9458, 0.8101, 0.9466, 0.8101, 0.9466, 0.8109, 0.9458, 0.8109, 0.9466, 0.8101, 0.9473, 0.8101, 0.9473, 0.8109, 0.9466, 0.8109, 0.9473, 0.8101, 0.9481, 0.8101, 0.9481, 0.8109, 0.9473, 0.8109, 0.9443, 0.8011, 0.9451, 0.8011, 0.9451, 0.8019, 0.9443, 0.8019, 0.9451, 0.8011, 0.9458, 0.8011, 0.9458, 0.8019, 0.9451, 0.8019, 0.9458, 0.8011, 0.9466, 0.8011, 0.9466, 0.8019, 0.9458, 0.8019, 0.9466, 0.8011, 0.9473, 0.8011, 0.9473, 0.8019, 0.9466, 0.8019, 0.9473, 0.8011, 0.9481, 0.8011, 0.9481, 0.8019, 0.9473, 0.8019, 0.9473, 0.8109, 0.9481, 0.8109, 0.9481, 0.8113, 0.9473, 0.8113, 0.9473, 0.8113, 0.9481, 0.8113, 0.9481, 0.8117, 0.9473, 0.8117, 0.9473, 0.8117, 0.9481, 0.8117, 0.9481, 0.8121, 0.9473, 0.8121, 0.9473, 0.8121, 0.9481, 0.8121, 0.9481, 0.8125, 0.9473, 0.8125, 0.9473, 0.8125, 0.9481, 0.8125, 0.9481, 0.8129, 0.9473, 0.8129, 0.9473, 0.8129, 0.9481, 0.8129, 0.9481, 0.8133, 0.9473, 0.8133, 0.9473, 0.8133, 0.9481, 0.8133, 0.9481, 0.8137, 0.9473, 0.8137, 0.9473, 0.8137, 0.9481, 0.8137, 0.9481, 0.8141, 0.9473, 0.8141, 0.9473, 0.8141, 0.9481, 0.8141, 0.9481, 0.8146, 0.9473, 0.8146, 0.9473, 0.8146, 0.9481, 0.8146, 0.9481, 0.815, 0.9473, 0.815, 0.9466, 0.8109, 0.9473, 0.8109, 0.9473, 0.8113, 0.9466, 0.8113, 0.9466, 0.8113, 0.9473, 0.8113, 0.9473, 0.8117, 0.9466, 0.8117, 0.9466, 0.8117, 0.9473, 0.8117, 0.9473, 0.8121, 0.9466, 0.8121, 0.9466, 0.8121, 0.9473, 0.8121, 0.9473, 0.8125, 0.9466, 0.8125, 0.9466, 0.8125, 0.9473, 0.8125, 0.9473, 0.8129, 0.9466, 0.8129, 0.9466, 0.8129, 0.9473, 0.8129, 0.9473, 0.8133, 0.9466, 0.8133, 0.9466, 0.8133, 0.9473, 0.8133, 0.9473, 0.8137, 0.9466, 0.8137, 0.9466, 0.8137, 0.9473, 0.8137, 0.9473, 0.8141, 0.9466, 0.8141, 0.9466, 0.8141, 0.9473, 0.8141, 0.9473, 0.8146, 0.9466, 0.8146, 0.9466, 0.8146, 0.9473, 0.8146, 0.9473, 0.815, 0.9466, 0.815, 0.9458, 0.8109, 0.9466, 0.8109, 0.9466, 0.8113, 0.9458, 0.8113, 0.9458, 0.8113, 0.9466, 0.8113, 0.9466, 0.8117, 0.9458, 0.8117, 0.9458, 0.8117, 0.9466, 0.8117, 0.9466, 0.8121, 0.9458, 0.8121, 0.9458, 0.8121, 0.9466, 0.8121, 0.9466, 0.8125, 0.9458, 0.8125, 0.9458, 0.8125, 0.9466, 0.8125, 0.9466, 0.8129, 0.9458, 0.8129, 0.9458, 0.8129, 0.9466, 0.8129, 0.9466, 0.8133, 0.9458, 0.8133, 0.9458, 0.8133, 0.9466, 0.8133, 0.9466, 0.8137, 0.9458, 0.8137, 0.9458, 0.8137, 0.9466, 0.8137, 0.9466, 0.8141, 0.9458, 0.8141, 0.9458, 0.8141, 0.9466, 0.8141, 0.9466, 0.8146, 0.9458, 0.8146, 0.9458, 0.8146, 0.9466, 0.8146, 0.9466, 0.815, 0.9458, 0.815, 0.9451, 0.8109, 0.9458, 0.8109, 0.9458, 0.8113, 0.9451, 0.8113, 0.9451, 0.8113, 0.9458, 0.8113, 0.9458, 0.8117, 0.9451, 0.8117, 0.9451, 0.8117, 0.9458, 0.8117, 0.9458, 0.8121, 0.9451, 0.8121, 0.9451, 0.8121, 0.9458, 0.8121, 0.9458, 0.8125, 0.9451, 0.8125, 0.9451, 0.8125, 0.9458, 0.8125, 0.9458, 0.8129, 0.9451, 0.8129, 0.9451, 0.8129, 0.9458, 0.8129, 0.9458, 0.8133, 0.9451, 0.8133, 0.9452, 0.8132, 0.9451, 0.8133, 0.9458, 0.8133, 0.9458, 0.8137, 0.9451, 0.8137, 0.9451, 0.8137, 0.9458, 0.8137, 0.9458, 0.8141, 0.9451, 0.8141, 0.9451, 0.8141, 0.9458, 0.8141, 0.9458, 0.8146, 0.9451, 0.8146, 0.9451, 0.8146, 0.9458, 0.8146, 0.9458, 0.815, 0.9451, 0.815, 0.9443, 0.8109, 0.9451, 0.8109, 0.9451, 0.8113, 0.9443, 0.8113, 0.9443, 0.8113, 0.9451, 0.8113, 0.9451, 0.8117, 0.9443, 0.8117, 0.9443, 0.8117, 0.9451, 0.8117, 0.9451, 0.8121, 0.9443, 0.8121, 0.9443, 0.8121, 0.9451, 0.8121, 0.9451, 0.8125, 0.9443, 0.8125, 0.9443, 0.8125, 0.9451, 0.8125, 0.9451, 0.8129, 0.9443, 0.8129, 0.9443, 0.8135, 0.9451, 0.8133, 0.9451, 0.8137, 0.9443, 0.8137, 0.9443, 0.8137, 0.9451, 0.8137, 0.9451, 0.8141, 0.9443, 0.8141, 0.9443, 0.8141, 0.9451, 0.8141, 0.9451, 0.8146, 0.9443, 0.8146, 0.9443, 0.8146, 0.9451, 0.8146, 0.9451, 0.815, 0.9443, 0.815, 0.9488, 0.8101, 0.9492, 0.8101, 0.9492, 0.8109, 0.9488, 0.8109, 0.9492, 0.8101, 0.9496, 0.8101, 0.9496, 0.8109, 0.9492, 0.8109, 0.9496, 0.8101, 0.9501, 0.8101, 0.9501, 0.8109, 0.9496, 0.8109, 0.9501, 0.8101, 0.9505, 0.8101, 0.9505, 0.8109, 0.9501, 0.8109, 0.9505, 0.8101, 0.9509, 0.8101, 0.9509, 0.8109, 0.9505, 0.8109, 0.9509, 0.8101, 0.9513, 0.8101, 0.9513, 0.8109, 0.9509, 0.8109, 0.9513, 0.8101, 0.9517, 0.8101, 0.9517, 0.8109, 0.9513, 0.8109, 0.9517, 0.8101, 0.9521, 0.8101, 0.9521, 0.8109, 0.9517, 0.8109, 0.9521, 0.8101, 0.9525, 0.8101, 0.9525, 0.8109, 0.9521, 0.8109, 0.9525, 0.8101, 0.9529, 0.8101, 0.9529, 0.8109, 0.9525, 0.8109, 0.9481, 0.8109, 0.9488, 0.8109, 0.9488, 0.8113, 0.9481, 0.8113, 0.9481, 0.8113, 0.9488, 0.8113, 0.9488, 0.8117, 0.9481, 0.8117, 0.9481, 0.8117, 0.9488, 0.8117, 0.9488, 0.8121, 0.9481, 0.8121, 0.9481, 0.8121, 0.9488, 0.8121, 0.9488, 0.8125, 0.9481, 0.8125, 0.9481, 0.8125, 0.9488, 0.8125, 0.9488, 0.8129, 0.9481, 0.8129, 0.9481, 0.8129, 0.9488, 0.8129, 0.9488, 0.8133, 0.9481, 0.8133, 0.9481, 0.8133, 0.9488, 0.8133, 0.9488, 0.8137, 0.9481, 0.8137, 0.9481, 0.8137, 0.9488, 0.8137, 0.9488, 0.8141, 0.9481, 0.8141, 0.9481, 0.8141, 0.9488, 0.8141, 0.9488, 0.8146, 0.9481, 0.8146, 0.9481, 0.8146, 0.9488, 0.8146, 0.9488, 0.815, 0.9481, 0.815, 0.9525, 0.8064, 0.9529, 0.8064, 0.9529, 0.8071, 0.9525, 0.8071, 0.9525, 0.8071, 0.9529, 0.8071, 0.9529, 0.8079, 0.9525, 0.8079, 0.9525, 0.8079, 0.9529, 0.8079, 0.9529, 0.8086, 0.9525, 0.8086, 0.9525, 0.8086, 0.9529, 0.8086, 0.9529, 0.8094, 0.9525, 0.8094, 0.9525, 0.8094, 0.9529, 0.8094, 0.9529, 0.8101, 0.9525, 0.8101, 0.9521, 0.8064, 0.9525, 0.8064, 0.9525, 0.8071, 0.9521, 0.8071, 0.9521, 0.8071, 0.9525, 0.8071, 0.9525, 0.8079, 0.9521, 0.8079, 0.9521, 0.8079, 0.9525, 0.8079, 0.9525, 0.8086, 0.9521, 0.8086, 0.9521, 0.8086, 0.9525, 0.8086, 0.9525, 0.8094, 0.9521, 0.8094, 0.9521, 0.8094, 0.9525, 0.8094, 0.9525, 0.8101, 0.9521, 0.8101, 0.9517, 0.8064, 0.9521, 0.8064, 0.9521, 0.8071, 0.9517, 0.8071, 0.9517, 0.8071, 0.9521, 0.8071, 0.9521, 0.8079, 0.9517, 0.8079, 0.9517, 0.8079, 0.9521, 0.8079, 0.9521, 0.8086, 0.9517, 0.8086, 0.9517, 0.8086, 0.9521, 0.8086, 0.9521, 0.8094, 0.9517, 0.8094, 0.9517, 0.8094, 0.9521, 0.8094, 0.9521, 0.8101, 0.9517, 0.8101, 0.9513, 0.8064, 0.9517, 0.8064, 0.9517, 0.8071, 0.9513, 0.8071, 0.9513, 0.8071, 0.9517, 0.8071, 0.9517, 0.8079, 0.9513, 0.8079, 0.9513, 0.8079, 0.9517, 0.8079, 0.9517, 0.8086, 0.9513, 0.8086, 0.9513, 0.8086, 0.9517, 0.8086, 0.9517, 0.8094, 0.9513, 0.8094, 0.9513, 0.8094, 0.9517, 0.8094, 0.9517, 0.8101, 0.9513, 0.8101, 0.9509, 0.8064, 0.9513, 0.8064, 0.9513, 0.8071, 0.9509, 0.8071, 0.9509, 0.8071, 0.9513, 0.8071, 0.9513, 0.8079, 0.9509, 0.8079, 0.9509, 0.8079, 0.9513, 0.8079, 0.9513, 0.8086, 0.9509, 0.8086, 0.9509, 0.8086, 0.9513, 0.8086, 0.9513, 0.8094, 0.9509, 0.8094, 0.9509, 0.8094, 0.9513, 0.8094, 0.9513, 0.8101, 0.9509, 0.8101, 0.9505, 0.8064, 0.9509, 0.8064, 0.9509, 0.8071, 0.9505, 0.8071, 0.9505, 0.8071, 0.9509, 0.8071, 0.9509, 0.8079, 0.9505, 0.8079, 0.9505, 0.8079, 0.9509, 0.8079, 0.9509, 0.8086, 0.9505, 0.8086, 0.9505, 0.8086, 0.9509, 0.8086, 0.9509, 0.8094, 0.9505, 0.8094, 0.9505, 0.8094, 0.9509, 0.8094, 0.9509, 0.8101, 0.9505, 0.8101, 0.9501, 0.8064, 0.9505, 0.8064, 0.9505, 0.8071, 0.9501, 0.8071, 0.9501, 0.8071, 0.9505, 0.8071, 0.9505, 0.8079, 0.9501, 0.8079, 0.9501, 0.8079, 0.9505, 0.8079, 0.9505, 0.8086, 0.9501, 0.8086, 0.9501, 0.8086, 0.9505, 0.8086, 0.9505, 0.8094, 0.9501, 0.8094, 0.9501, 0.8094, 0.9505, 0.8094, 0.9505, 0.8101, 0.9501, 0.8101, 0.9496, 0.8064, 0.9501, 0.8064, 0.9501, 0.8071, 0.9496, 0.8071, 0.9496, 0.8071, 0.9501, 0.8071, 0.9501, 0.8079, 0.9496, 0.8079, 0.9496, 0.8079, 0.9501, 0.8079, 0.9501, 0.8086, 0.9496, 0.8086, 0.9496, 0.8086, 0.9501, 0.8086, 0.9501, 0.8094, 0.9496, 0.8094, 0.9496, 0.8094, 0.9501, 0.8094, 0.9501, 0.8101, 0.9496, 0.8101, 0.9492, 0.8064, 0.9496, 0.8064, 0.9496, 0.8071, 0.9492, 0.8071, 0.9492, 0.8071, 0.9496, 0.8071, 0.9496, 0.8079, 0.9492, 0.8079, 0.9492, 0.8079, 0.9496, 0.8079, 0.9496, 0.8086, 0.9492, 0.8086, 0.9492, 0.8086, 0.9496, 0.8086, 0.9496, 0.8094, 0.9492, 0.8094, 0.9492, 0.8094, 0.9496, 0.8094, 0.9496, 0.8101, 0.9492, 0.8101, 0.9488, 0.8064, 0.9492, 0.8064, 0.9492, 0.8071, 0.9488, 0.8071, 0.9488, 0.8071, 0.9492, 0.8071, 0.9492, 0.8079, 0.9488, 0.8079, 0.9488, 0.8079, 0.9492, 0.8079, 0.9492, 0.8086, 0.9488, 0.8086, 0.9488, 0.8086, 0.9492, 0.8086, 0.9492, 0.8094, 0.9488, 0.8094, 0.9488, 0.8094, 0.9492, 0.8094, 0.9492, 0.8101, 0.9488, 0.8101, 0.9473, 0.7974, 0.9481, 0.7974, 0.9481, 0.7981, 0.9473, 0.7981, 0.9473, 0.7981, 0.9481, 0.7981, 0.9481, 0.7989, 0.9473, 0.7989, 0.9473, 0.7989, 0.9481, 0.7989, 0.9481, 0.7996, 0.9473, 0.7996, 0.9473, 0.7996, 0.9481, 0.7996, 0.9481, 0.8004, 0.9473, 0.8004, 0.9473, 0.8004, 0.9481, 0.8004, 0.9481, 0.8011, 0.9473, 0.8011, 0.9466, 0.7974, 0.9473, 0.7974, 0.9473, 0.7981, 0.9466, 0.7981, 0.9466, 0.7981, 0.9473, 0.7981, 0.9473, 0.7989, 0.9466, 0.7989, 0.9466, 0.7989, 0.9473, 0.7989, 0.9473, 0.7996, 0.9466, 0.7996, 0.9466, 0.7996, 0.9473, 0.7996, 0.9473, 0.8004, 0.9466, 0.8004, 0.9466, 0.8004, 0.9473, 0.8004, 0.9473, 0.8011, 0.9466, 0.8011, 0.9458, 0.7974, 0.9466, 0.7974, 0.9466, 0.7981, 0.9458, 0.7981, 0.9458, 0.7981, 0.9466, 0.7981, 0.9466, 0.7989, 0.9458, 0.7989, 0.9458, 0.7989, 0.9466, 0.7989, 0.9466, 0.7996, 0.9458, 0.7996, 0.9458, 0.7996, 0.9466, 0.7996, 0.9466, 0.8004, 0.9458, 0.8004, 0.9458, 0.8004, 0.9466, 0.8004, 0.9466, 0.8011, 0.9458, 0.8011, 0.9451, 0.7974, 0.9458, 0.7974, 0.9458, 0.7981, 0.9451, 0.7981, 0.9451, 0.7981, 0.9458, 0.7981, 0.9458, 0.7989, 0.9451, 0.7989, 0.9451, 0.7989, 0.9458, 0.7989, 0.9458, 0.7996, 0.9451, 0.7996, 0.9451, 0.7996, 0.9458, 0.7996, 0.9458, 0.8004, 0.9451, 0.8004, 0.9451, 0.8004, 0.9458, 0.8004, 0.9458, 0.8011, 0.9451, 0.8011, 0.9443, 0.7974, 0.9451, 0.7974, 0.9451, 0.7981, 0.9443, 0.7981, 0.9443, 0.7981, 0.9451, 0.7981, 0.9451, 0.7989, 0.9443, 0.7989, 0.9443, 0.7989, 0.9451, 0.7989, 0.9451, 0.7996, 0.9443, 0.7996, 0.9443, 0.7996, 0.9451, 0.7996, 0.9451, 0.8004, 0.9443, 0.8004, 0.9443, 0.8004, 0.9451, 0.8004, 0.9451, 0.8011, 0.9443, 0.8011, 0.9473, 0.8064, 0.9481, 0.8064, 0.9481, 0.8071, 0.9473, 0.8071, 0.9473, 0.8071, 0.9481, 0.8071, 0.9481, 0.8079, 0.9473, 0.8079, 0.9473, 0.8079, 0.9481, 0.8079, 0.9481, 0.8086, 0.9473, 0.8086, 0.9473, 0.8086, 0.9481, 0.8086, 0.9481, 0.8094, 0.9473, 0.8094, 0.9473, 0.8094, 0.9481, 0.8094, 0.9481, 0.8101, 0.9473, 0.8101, 0.9466, 0.8064, 0.9473, 0.8064, 0.9473, 0.8071, 0.9466, 0.8071, 0.9466, 0.8071, 0.9473, 0.8071, 0.9473, 0.8079, 0.9466, 0.8079, 0.9466, 0.8079, 0.9473, 0.8079, 0.9473, 0.8086, 0.9466, 0.8086, 0.9466, 0.8086, 0.9473, 0.8086, 0.9473, 0.8094, 0.9466, 0.8094, 0.9466, 0.8094, 0.9473, 0.8094, 0.9473, 0.8101, 0.9466, 0.8101, 0.9458, 0.8064, 0.9466, 0.8064, 0.9466, 0.8071, 0.9458, 0.8071, 0.9458, 0.8071, 0.9466, 0.8071, 0.9466, 0.8079, 0.9458, 0.8079, 0.9458, 0.8079, 0.9466, 0.8079, 0.9466, 0.8086, 0.9458, 0.8086, 0.9458, 0.8086, 0.9466, 0.8086, 0.9466, 0.8094, 0.9458, 0.8094, 0.9458, 0.8094, 0.9466, 0.8094, 0.9466, 0.8101, 0.9458, 0.8101, 0.9451, 0.8064, 0.9458, 0.8064, 0.9458, 0.8071, 0.9451, 0.8071, 0.9451, 0.8071, 0.9458, 0.8071, 0.9458, 0.8079, 0.9451, 0.8079, 0.9451, 0.8079, 0.9458, 0.8079, 0.9458, 0.8086, 0.9451, 0.8086, 0.9451, 0.8086, 0.9458, 0.8086, 0.9458, 0.8094, 0.9451, 0.8094, 0.9451, 0.8094, 0.9458, 0.8094, 0.9458, 0.8101, 0.9451, 0.8101, 0.9443, 0.8064, 0.9451, 0.8064, 0.9451, 0.8071, 0.9443, 0.8071, 0.9443, 0.8071, 0.9451, 0.8071, 0.9451, 0.8079, 0.9443, 0.8079, 0.9443, 0.8079, 0.9451, 0.8079, 0.9451, 0.8086, 0.9443, 0.8086, 0.9443, 0.8086, 0.9451, 0.8086, 0.9451, 0.8094, 0.9443, 0.8094, 0.9443, 0.8094, 0.9451, 0.8094, 0.9451, 0.8101, 0.9443, 0.8101, 0.9529, 0.8064, 0.9533, 0.8064, 0.9533, 0.8071, 0.9529, 0.8071, 0.9529, 0.8071, 0.9533, 0.8071, 0.9533, 0.8079, 0.9529, 0.8079, 0.9529, 0.8079, 0.9533, 0.8079, 0.9533, 0.8086, 0.9529, 0.8086, 0.9529, 0.8086, 0.9533, 0.8086, 0.9533, 0.8094, 0.9529, 0.8094, 0.9529, 0.8094, 0.9533, 0.8094, 0.9533, 0.8101, 0.9529, 0.8101, 0.9481, 0.8064, 0.9488, 0.8064, 0.9488, 0.8071, 0.9481, 0.8071, 0.9481, 0.8071, 0.9488, 0.8071, 0.9488, 0.8079, 0.9481, 0.8079, 0.9481, 0.8079, 0.9488, 0.8079, 0.9488, 0.8086, 0.9481, 0.8086, 0.9481, 0.8086, 0.9488, 0.8086, 0.9488, 0.8094, 0.9481, 0.8094, 0.9481, 0.8094, 0.9488, 0.8094, 0.9488, 0.8101, 0.9481, 0.8101, 0.9481, 0.7974, 0.9488, 0.7974, 0.9488, 0.7981, 0.9481, 0.7981, 0.9481, 0.7981, 0.9488, 0.7981, 0.9488, 0.7989, 0.9481, 0.7989, 0.9481, 0.7989, 0.9488, 0.7989, 0.9488, 0.7996, 0.9481, 0.7996, 0.9481, 0.7996, 0.9488, 0.7996, 0.9488, 0.8004, 0.9481, 0.8004, 0.9481, 0.8004, 0.9488, 0.8004, 0.9488, 0.8011, 0.9481, 0.8011])
me_cube_003.materials.append(mat_material)
me_cube_003.update()

# ---- objects
ob_tunnel = bpy.data.objects.new('Tunnel', me_cube_003)

# ---- transforms, parenting, visibility, modifiers, constraints
ob_tunnel.location = (0.0, 0.0, 0.0)

# ---- collection membership
col_collection.objects.link(ob_tunnel)

# ---- scene / render settings (as saved in the file)
scene.frame_start = 1; scene.frame_end = 250; scene.frame_set(0)
scene.render.engine = 'BLENDER_EEVEE_NEXT'
scene.cycles.sampling_pattern = 'TABULATED_SOBOL'
scene.view_settings.view_transform = 'Filmic'
bpy.context.view_layer.update()

# ---- added for rendering (the .blend has no active camera and no usable light): camera, sun
cam_auto = bpy.data.cameras.new('AutoCamera')
cam_auto.lens = 50.0
cam_auto.sensor_width = 36.0
cam_auto.clip_end = 17219.6
ob_auto_camera = bpy.data.objects.new('AutoCamera', cam_auto)
scene.collection.objects.link(ob_auto_camera)
ob_auto_camera.location = (981.176, -677.411, 829.473)
ob_auto_camera.rotation_euler = (1.09748, -7.21219e-08, 0.694738)
scene.camera = ob_auto_camera
light_auto_sun = bpy.data.lights.new('AutoSun', 'SUN')
light_auto_sun.energy = 3.0
light_auto_sun.angle = 0.0523599
ob_auto_sun = bpy.data.objects.new('AutoSun', light_auto_sun)
scene.collection.objects.link(ob_auto_sun)
ob_auto_sun.rotation_euler = (0.872665, 0.174533, 0.523599)
bpy.context.view_layer.update()
